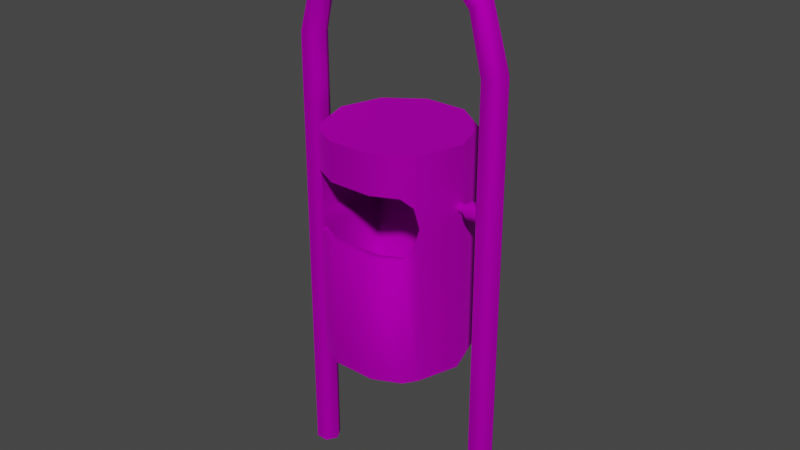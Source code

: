 # Source: Separated_Trash_Can.blend  (saved by Blender 2.81.16; exported with 4.5.12 LTS)
import bpy
from mathutils import Matrix  # noqa: F401  (used for matrix-valued properties, if any)

bpy.ops.wm.read_factory_settings(use_empty=True)
scene = bpy.context.scene
scene.name = 'Scene'

# ---- collections
col_collection = bpy.data.collections.new('Collection'); scene.collection.children.link(col_collection)

# ---- images (referenced by path relative to the original .blend; pixels are not part of the script)
import os
ASSET_DIR = os.environ.get("B2B_ASSET_DIR", "")  # directory of the original .blend (textures are referenced by path, not embedded)
HERE = os.path.dirname(os.path.abspath(__file__))  # packed textures are extracted next to this script under _unpacked/

def load_image(name, relpath, width, height, colorspace="sRGB"):
    """Load a texture the original file referenced (path relative to the .blend, or extracted next to this script)."""
    p = next((c for c in (os.path.join(HERE, relpath), os.path.join(ASSET_DIR, relpath)) if relpath and os.path.exists(c)), "")
    if p:
        img = bpy.data.images.load(p, check_existing=True)
        img.name = name
    else:  # same state as the original file: an image datablock whose file is absent (Cycles renders it pink)
        img = bpy.data.images.new(name, width, height)
        img.source = "FILE"
        img.filepath = "//" + (relpath or name)
    img.colorspace_settings.name = colorspace
    return img
img_map__3 = load_image('Map #3', 'trash_can.jpg', 1024, 1024, 'sRGB')
img_map__3_002 = load_image('Map #3.002', 'trash_can.jpg', 1024, 1024, 'sRGB')

# ---- materials (node trees are filled in below, after node groups)
mat_trash_can = bpy.data.materials.new('trash_can')
mat_trash_can.use_transparent_shadow = False
mat_trash_can.diffuse_color = (0.588, 0.588, 0.588, 1.0)
mat_trash_can.roughness = 0.8586
mat_trash_can.specular_intensity = 0.0
mat_trash_can.metallic = 1.0
mat_trash_can_002 = bpy.data.materials.new('trash_can.002')
mat_trash_can_002.use_transparent_shadow = False
mat_trash_can_002.diffuse_color = (0.588, 0.588, 0.588, 1.0)
mat_trash_can_002.roughness = 0.8586
mat_trash_can_002.specular_intensity = 0.0
mat_trash_can_002.metallic = 1.0

# ---- material node trees
mat_trash_can.use_nodes = True; mat_trash_can.node_tree.nodes.clear()
_N = mat_trash_can.node_tree.nodes; _L = mat_trash_can.node_tree.links
n0 = _N.new('ShaderNodeOutputMaterial'); n0.name = 'Material Output'; n0.location = (300, 300)
n1 = _N.new('ShaderNodeBsdfPrincipled'); n1.name = 'Principled BSDF'; n1.location = (10, 300)
n1.distribution = 'GGX'
n1.subsurface_method = 'BURLEY'
n1.inputs[1].default_value = 1.0
n1.inputs[2].default_value = 0.8586
n1.inputs[3].default_value = 1.45
n1.inputs[13].default_value = 0.0
n1.inputs[27].default_value = (0.0, 0.0, 0.0, 1.0)
n1.inputs[28].default_value = 1.0
n2 = _N.new('ShaderNodeNormalMap'); n2.name = 'Normal Map'; n2.location = (-300, -300)
n2.label = 'Normal/Map'
n3 = _N.new('ShaderNodeTexImage'); n3.name = 'Image Texture'; n3.location = (-300, 600)
n3.image = img_map__3
_L.new(n1.outputs[0], n0.inputs[0])
_L.new(n2.outputs[0], n1.inputs[5])
_L.new(n3.outputs[0], n1.inputs[0])
n0.is_active_output = True
mat_trash_can_002.use_nodes = True; mat_trash_can_002.node_tree.nodes.clear()
_N = mat_trash_can_002.node_tree.nodes; _L = mat_trash_can_002.node_tree.links
n0 = _N.new('ShaderNodeOutputMaterial'); n0.name = 'Material Output'; n0.location = (300, 300)
n1 = _N.new('ShaderNodeBsdfPrincipled'); n1.name = 'Principled BSDF'; n1.location = (10, 300)
n1.distribution = 'GGX'
n1.subsurface_method = 'BURLEY'
n1.inputs[1].default_value = 1.0
n1.inputs[2].default_value = 0.8586
n1.inputs[3].default_value = 1.45
n1.inputs[13].default_value = 0.0
n1.inputs[27].default_value = (0.0, 0.0, 0.0, 1.0)
n1.inputs[28].default_value = 1.0
n2 = _N.new('ShaderNodeNormalMap'); n2.name = 'Normal Map'; n2.location = (-300, -300)
n2.label = 'Normal/Map'
n3 = _N.new('ShaderNodeTexImage'); n3.name = 'Image Texture'; n3.location = (-300, 600)
n3.image = img_map__3_002
_L.new(n1.outputs[0], n0.inputs[0])
_L.new(n2.outputs[0], n1.inputs[5])
_L.new(n3.outputs[0], n1.inputs[0])
n0.is_active_output = True

# ---- world
world_world = bpy.data.worlds.new('World'); scene.world = world_world
world_world.use_nodes = True; world_world.node_tree.nodes.clear()
_N = world_world.node_tree.nodes; _L = world_world.node_tree.links
n0 = _N.new('ShaderNodeOutputWorld'); n0.name = 'World Output'; n0.location = (300, 300)
n1 = _N.new('ShaderNodeBackground'); n1.name = 'Background'; n1.location = (10, 300)
n1.inputs[0].default_value = (0.05088, 0.05088, 0.05088, 1.0)
_L.new(n1.outputs[0], n0.inputs[0])
n0.is_active_output = True
world_world.color = (0.05088, 0.05088, 0.05088)
world_world.use_sun_shadow = False
world_world.sun_shadow_jitter_overblur = 0.0

# ---- meshes
me_mesh = bpy.data.meshes.new('Mesh')
me_mesh.from_pydata([(-0.8369, 0.0, 0.0), (-0.4185, 0.7248, -6.336e-08), (0.4185, 0.7248, -6.336e-08), (0.8369, -7.316e-08, 6.396e-15), (0.4185, -0.7248, 6.336e-08), (-0.4185, -0.7248, 6.336e-08), (-0.8369, 1.727e-06, 29.67), (-0.4185, 0.7248, 29.67), (0.4185, 0.7248, 29.67), (0.8369, 1.654e-06, 29.67), (0.4185, -0.7248, 29.67), (-0.4185, -0.7248, 29.67), (-1.654, 2.09e-06, 32.95), (-3.91, 2.413e-06, 35.25), (-1.317, 0.6978, 33.21), (-3.621, 0.685, 35.64), (-0.7436, 0.6978, 33.53), (-3.264, 0.685, 36.23), (-0.3093, 2.055e-06, 33.75), (-2.942, 2.407e-06, 36.7), (-0.7436, -0.6978, 33.53), (-3.264, -0.685, 36.23), (-1.317, -0.6978, 33.21), (-3.621, -0.685, 35.64), (-12.28, 0.0, 0.0), (-12.7, 0.7248, -6.336e-08), (-13.53, 0.7248, -6.336e-08), (-13.95, -7.316e-08, 6.396e-15), (-13.53, -0.7248, 6.336e-08), (-12.7, -0.7248, 6.336e-08), (-12.28, 1.727e-06, 29.67), (-12.7, 0.7248, 29.67), (-13.53, 0.7248, 29.67), (-13.95, 1.654e-06, 29.67), (-13.53, -0.7248, 29.67), (-12.7, -0.7248, 29.67), (-6.557, 2.666e-06, 37.61), (-11.55, 2.09e-06, 32.95), (-9.298, 2.413e-06, 35.25), (-11.89, 0.6978, 33.21), (-9.587, 0.685, 35.64), (-12.46, 0.6978, 33.53), (-12.9, 2.055e-06, 33.75), (-12.46, -0.6978, 33.53), (-11.89, -0.6978, 33.21), (-9.587, -0.685, 35.64), (-12.86, -0.5348, 21.43), (-12.86, -0.2686, 20.97), (-12.86, 0.264, 20.97), (-12.86, 0.5303, 21.43), (-12.86, 0.264, 21.89), (-12.86, -0.2686, 21.89), (-0.2227, -0.2686, 20.97), (-0.2227, -0.5348, 21.43), (-0.2227, 0.264, 20.97), (-0.2227, 0.5303, 21.43), (-0.2227, 0.264, 21.89), (-0.2227, -0.2686, 21.89), (-0.9586, -0.0007972, 21.08), (-0.9586, -0.3507, 21.41), (-0.9586, 0.3388, 21.45), (-0.9586, -0.01109, 21.77), (-11.98, -0.0007966, 21.08), (-11.98, -0.3507, 21.41), (-11.98, 0.3388, 21.45), (-11.98, -0.01109, 21.77), (-6.557, 2.662e-06, 35.84), (-6.557, 0.7248, 36.43), (-6.557, 0.7248, 37.12), (-6.557, -0.7248, 37.12), (-6.557, -0.7248, 36.43), (-9.944, 0.685, 36.23), (-10.27, 2.407e-06, 36.7), (-9.944, -0.685, 36.23), (-11.84, -0.3507, 21.41), (-11.84, -0.3049, 21.36), (-11.84, -0.0007966, 21.08), (-11.84, 0.3388, 21.45), (-11.84, 0.2931, 21.49), (-11.84, -0.01109, 21.77), (-11.84, 0.04364, 21.13), (-11.84, -0.05553, 21.73), (-11.84, -0.5348, 21.43), (-11.84, -0.4862, 21.51), (-11.84, -0.2686, 21.89), (-11.84, -0.1713, 21.89), (-11.84, -0.2686, 20.97), (-11.84, 0.1668, 20.97), (-11.84, 0.264, 21.89), (-11.84, 0.264, 20.97), (-11.84, 0.3126, 21.81), (-11.84, -0.3172, 21.05), (-11.84, 0.4817, 21.34), (-11.84, 0.5303, 21.43), (-1.213, -0.5348, 21.43), (-1.213, -0.3224, 21.8), (-1.213, 0.5303, 21.43), (-1.213, 0.3179, 21.06), (-1.213, -0.2686, 20.97), (-1.213, -0.481, 21.34), (-1.213, 0.264, 20.97), (-1.213, -0.1609, 20.97), (-1.213, -0.2686, 21.89), (-1.213, 0.4765, 21.52), (-1.213, 0.264, 21.89), (-1.213, 0.1563, 21.89), (-1.213, -0.0007971, 21.08), (-1.213, 0.2752, 21.38), (-1.213, -0.06634, 21.14), (-1.213, 0.3388, 21.45), (-1.213, 0.05445, 21.71), (-1.213, -0.3507, 21.41), (-1.213, -0.01109, 21.77), (-1.213, -0.2871, 21.48)], [], [(7, 1, 0), (0, 6, 7), (8, 2, 1), (1, 7, 8), (9, 3, 2), (2, 8, 9), (10, 4, 3), (3, 9, 10), (11, 5, 4), (4, 10, 11), (6, 0, 5), (5, 11, 6), (13, 15, 14), (14, 12, 13), (15, 17, 16), (16, 14, 15), (17, 19, 18), (18, 16, 17), (18, 19, 21), (21, 20, 18), (20, 21, 23), (23, 22, 20), (22, 23, 13), (13, 12, 22), (66, 67, 15), (15, 13, 66), (14, 7, 6), (6, 12, 14), (67, 68, 17), (17, 15, 67), (16, 8, 7), (7, 14, 16), (68, 36, 19), (19, 17, 68), (18, 9, 8), (8, 16, 18), (19, 36, 69), (69, 21, 19), (10, 9, 18), (18, 20, 10), (21, 69, 70), (70, 23, 21), (11, 10, 20), (20, 22, 11), (23, 70, 66), (66, 13, 23), (6, 11, 22), (22, 12, 6), (31, 30, 24), (24, 25, 31), (32, 31, 25), (25, 26, 32), (33, 32, 26), (26, 27, 33), (34, 33, 27), (27, 28, 34), (35, 34, 28), (28, 29, 35), (30, 35, 29), (29, 24, 30), (38, 37, 39), (39, 40, 38), (40, 39, 41), (41, 71, 40), (71, 41, 42), (42, 72, 71), (42, 43, 73), (73, 72, 42), (43, 44, 45), (45, 73, 43), (44, 37, 38), (38, 45, 44), (40, 67, 66), (66, 38, 40), (39, 37, 30), (30, 31, 39), (67, 40, 71), (71, 68, 67), (41, 39, 31), (31, 32, 41), (68, 71, 72), (72, 36, 68), (42, 41, 32), (32, 33, 42), (72, 73, 69), (69, 36, 72), (34, 43, 42), (42, 33, 34), (70, 69, 73), (73, 45, 70), (35, 44, 43), (43, 34, 35), (45, 38, 66), (66, 70, 45), (30, 37, 44), (44, 35, 30), (46, 47, 86, 91), (47, 48, 89, 87), (48, 49, 93, 92), (49, 50, 88, 90), (50, 51, 84, 85), (51, 46, 82, 83), (52, 53, 94, 99), (54, 52, 98, 101), (55, 54, 100, 97), (56, 55, 96, 103), (57, 56, 104, 105), (53, 57, 102, 95), (63, 62, 76, 75), (58, 59, 111, 108), (65, 63, 74, 81), (59, 61, 112, 113), (64, 65, 79, 78), (61, 60, 109, 110), (62, 64, 77, 80), (60, 58, 106, 107), (105, 102, 57), (91, 82, 46), (113, 111, 59), (75, 74, 63), (108, 106, 58), (103, 104, 56), (85, 88, 50), (80, 76, 62), (110, 112, 61), (90, 93, 49), (99, 98, 52), (101, 100, 54), (107, 109, 60), (78, 77, 64), (87, 86, 47), (97, 96, 55), (95, 94, 53), (83, 84, 51), (92, 89, 48), (81, 79, 65)])
me_mesh.polygons.foreach_set('use_smooth', [True] * 136)
_uv = me_mesh.uv_layers.new(name='UVMap')
_uv.uv.foreach_set('vector', [0.153, 0.3948, 0.4967, 0.3948, 0.4967, 0.3887, 0.4967, 0.3887, 0.153, 0.3887, 0.153, 0.3948, 0.153, 0.407, 0.4967, 0.407, 0.4967, 0.3948, 0.4967, 0.3948, 0.153, 0.3948, 0.153, 0.407, 0.153, 0.4131, 0.4967, 0.4131, 0.4967, 0.407, 0.4967, 0.407, 0.153, 0.407, 0.153, 0.4131, 0.153, 0.407, 0.4967, 0.407, 0.4967, 0.4131, 0.4967, 0.4131, 0.153, 0.4131, 0.153, 0.407, 0.153, 0.3948, 0.4967, 0.3948, 0.4967, 0.407, 0.4967, 0.407, 0.153, 0.407, 0.153, 0.3948, 0.153, 0.3887, 0.4967, 0.3887, 0.4967, 0.3948, 0.4967, 0.3948, 0.153, 0.3948, 0.153, 0.3887, 0.06593, 0.3609, 0.06148, 0.3663, 0.103, 0.3909, 0.103, 0.3909, 0.1055, 0.3853, 0.06593, 0.3609, 0.06148, 0.3663, 0.05449, 0.3734, 0.1004, 0.4002, 0.1004, 0.4002, 0.103, 0.3909, 0.06148, 0.3663, 0.05449, 0.3734, 0.04907, 0.3795, 0.09887, 0.4071, 0.09887, 0.4071, 0.1004, 0.4002, 0.05449, 0.3734, 0.09887, 0.4071, 0.04907, 0.3795, 0.05449, 0.3734, 0.05449, 0.3734, 0.1004, 0.4002, 0.09887, 0.4071, 0.1004, 0.4002, 0.05449, 0.3734, 0.06148, 0.3663, 0.06148, 0.3663, 0.103, 0.3909, 0.1004, 0.4002, 0.103, 0.3909, 0.06148, 0.3663, 0.06593, 0.3609, 0.06593, 0.3609, 0.1055, 0.3853, 0.103, 0.3909, 0.04804, 0.3371, 0.0398, 0.339, 0.06148, 0.3663, 0.06148, 0.3663, 0.06593, 0.3609, 0.04804, 0.3371, 0.103, 0.3909, 0.153, 0.3948, 0.153, 0.3887, 0.153, 0.3887, 0.1055, 0.3853, 0.103, 0.3909, 0.0398, 0.339, 0.03025, 0.3413, 0.05449, 0.3734, 0.05449, 0.3734, 0.06148, 0.3663, 0.0398, 0.339, 0.1004, 0.4002, 0.153, 0.407, 0.153, 0.3948, 0.153, 0.3948, 0.103, 0.3909, 0.1004, 0.4002, 0.03025, 0.3413, 0.02351, 0.343, 0.04907, 0.3795, 0.04907, 0.3795, 0.05449, 0.3734, 0.03025, 0.3413, 0.09887, 0.4071, 0.153, 0.4131, 0.153, 0.407, 0.153, 0.407, 0.1004, 0.4002, 0.09887, 0.4071, 0.04907, 0.3795, 0.02351, 0.343, 0.03025, 0.3413, 0.03025, 0.3413, 0.05449, 0.3734, 0.04907, 0.3795, 0.153, 0.407, 0.153, 0.4131, 0.09887, 0.4071, 0.09887, 0.4071, 0.1004, 0.4002, 0.153, 0.407, 0.05449, 0.3734, 0.03025, 0.3413, 0.0398, 0.339, 0.0398, 0.339, 0.06148, 0.3663, 0.05449, 0.3734, 0.153, 0.3948, 0.153, 0.407, 0.1004, 0.4002, 0.1004, 0.4002, 0.103, 0.3909, 0.153, 0.3948, 0.06148, 0.3663, 0.0398, 0.339, 0.04804, 0.3371, 0.04804, 0.3371, 0.06593, 0.3609, 0.06148, 0.3663, 0.153, 0.3887, 0.153, 0.3948, 0.103, 0.3909, 0.103, 0.3909, 0.1055, 0.3853, 0.153, 0.3887, 0.153, 0.3947, 0.153, 0.3886, 0.4967, 0.3886, 0.4967, 0.3886, 0.4967, 0.3947, 0.153, 0.3947, 0.153, 0.4069, 0.153, 0.3947, 0.4967, 0.3947, 0.4967, 0.3947, 0.4967, 0.4069, 0.153, 0.4069, 0.153, 0.413, 0.153, 0.4069, 0.4967, 0.4069, 0.4967, 0.4069, 0.4967, 0.413, 0.153, 0.413, 0.153, 0.4069, 0.153, 0.413, 0.4967, 0.413, 0.4967, 0.413, 0.4967, 0.4069, 0.153, 0.4069, 0.153, 0.3947, 0.153, 0.4069, 0.4967, 0.4069, 0.4967, 0.4069, 0.4967, 0.3947, 0.153, 0.3947, 0.153, 0.3886, 0.153, 0.3947, 0.4967, 0.3947, 0.4967, 0.3947, 0.4967, 0.3886, 0.153, 0.3886, 0.06624, 0.3622, 0.1058, 0.3866, 0.1033, 0.3922, 0.1033, 0.3922, 0.06178, 0.3676, 0.06624, 0.3622, 0.06178, 0.3676, 0.1033, 0.3922, 0.1007, 0.4014, 0.1007, 0.4014, 0.05479, 0.3746, 0.06178, 0.3676, 0.05479, 0.3746, 0.1007, 0.4014, 0.09918, 0.4083, 0.09918, 0.4083, 0.04938, 0.3807, 0.05479, 0.3746, 0.09918, 0.4083, 0.1007, 0.4014, 0.05479, 0.3746, 0.05479, 0.3746, 0.04938, 0.3807, 0.09918, 0.4083, 0.1007, 0.4014, 0.1033, 0.3922, 0.06178, 0.3676, 0.06178, 0.3676, 0.05479, 0.3746, 0.1007, 0.4014, 0.1033, 0.3922, 0.1058, 0.3866, 0.06624, 0.3622, 0.06624, 0.3622, 0.06178, 0.3676, 0.1033, 0.3922, 0.06178, 0.3676, 0.03979, 0.339, 0.04803, 0.337, 0.04803, 0.337, 0.06624, 0.3622, 0.06178, 0.3676, 0.1033, 0.3922, 0.1058, 0.3866, 0.153, 0.3886, 0.153, 0.3886, 0.153, 0.3947, 0.1033, 0.3922, 0.03979, 0.339, 0.06178, 0.3676, 0.05479, 0.3746, 0.05479, 0.3746, 0.03024, 0.3413, 0.03979, 0.339, 0.1007, 0.4014, 0.1033, 0.3922, 0.153, 0.3947, 0.153, 0.3947, 0.153, 0.4069, 0.1007, 0.4014, 0.03024, 0.3413, 0.05479, 0.3746, 0.04938, 0.3807, 0.04938, 0.3807, 0.02349, 0.3429, 0.03024, 0.3413, 0.09918, 0.4083, 0.1007, 0.4014, 0.153, 0.4069, 0.153, 0.4069, 0.153, 0.413, 0.09918, 0.4083, 0.04938, 0.3807, 0.05479, 0.3746, 0.03024, 0.3413, 0.03024, 0.3413, 0.02349, 0.3429, 0.04938, 0.3807, 0.153, 0.4069, 0.1007, 0.4014, 0.09918, 0.4083, 0.09918, 0.4083, 0.153, 0.413, 0.153, 0.4069, 0.03979, 0.339, 0.03024, 0.3413, 0.05479, 0.3746, 0.05479, 0.3746, 0.06178, 0.3676, 0.03979, 0.339, 0.153, 0.3947, 0.1033, 0.3922, 0.1007, 0.4014, 0.1007, 0.4014, 0.153, 0.4069, 0.153, 0.3947, 0.06178, 0.3676, 0.06624, 0.3622, 0.04803, 0.337, 0.04803, 0.337, 0.03979, 0.339, 0.06178, 0.3676, 0.153, 0.3886, 0.1058, 0.3866, 0.1033, 0.3922, 0.1033, 0.3922, 0.153, 0.3947, 0.153, 0.3886, 0.03395, 0.4076, 0.03395, 0.3925, 0.07098, 0.3925, 0.07098, 0.3952, 0.03395, 0.3925, 0.03395, 0.3623, 0.07098, 0.3623, 0.07098, 0.3678, 0.03395, 0.3623, 0.03395, 0.3472, 0.07098, 0.3472, 0.07098, 0.3499, 0.03395, 0.3472, 0.03395, 0.3623, 0.07098, 0.3623, 0.07098, 0.3595, 0.03395, 0.3623, 0.03395, 0.3925, 0.07098, 0.3925, 0.07098, 0.387, 0.03395, 0.3925, 0.03395, 0.4076, 0.07098, 0.4076, 0.07098, 0.4048, 0.4951, 0.3925, 0.4951, 0.4076, 0.4589, 0.4076, 0.4589, 0.4045, 0.4951, 0.3623, 0.4951, 0.3925, 0.4589, 0.3925, 0.4589, 0.3864, 0.4951, 0.3472, 0.4951, 0.3623, 0.4589, 0.3623, 0.4589, 0.3592, 0.4951, 0.3623, 0.4951, 0.3472, 0.4589, 0.3472, 0.4589, 0.3502, 0.4951, 0.3925, 0.4951, 0.3623, 0.4589, 0.3623, 0.4589, 0.3684, 0.4951, 0.4076, 0.4951, 0.3925, 0.4589, 0.3925, 0.4589, 0.3955, 0.06583, 0.3971, 0.06583, 0.3773, 0.07098, 0.3773, 0.07098, 0.3945, 0.4682, 0.3773, 0.4682, 0.3971, 0.4589, 0.3971, 0.4589, 0.381, 0.06583, 0.3779, 0.06583, 0.3971, 0.07098, 0.3971, 0.07098, 0.3804, 0.4682, 0.3971, 0.4682, 0.3779, 0.4589, 0.3779, 0.4589, 0.3935, 0.06583, 0.358, 0.06583, 0.3779, 0.07098, 0.3779, 0.07098, 0.3606, 0.4682, 0.3779, 0.4682, 0.358, 0.4589, 0.358, 0.4589, 0.3741, 0.06583, 0.3773, 0.06583, 0.358, 0.07098, 0.358, 0.07098, 0.3748, 0.4682, 0.358, 0.4682, 0.3773, 0.4589, 0.3773, 0.4589, 0.3616, 0.4589, 0.3684, 0.4589, 0.3925, 0.4951, 0.3925, 0.07098, 0.3952, 0.07098, 0.4076, 0.03395, 0.4076, 0.4589, 0.3935, 0.4589, 0.3971, 0.4682, 0.3971, 0.07098, 0.3945, 0.07098, 0.3971, 0.06583, 0.3971, 0.4589, 0.381, 0.4589, 0.3773, 0.4682, 0.3773, 0.4589, 0.3502, 0.4589, 0.3623, 0.4951, 0.3623, 0.07098, 0.387, 0.07098, 0.3623, 0.03395, 0.3623, 0.07098, 0.3748, 0.07098, 0.3773, 0.06583, 0.3773, 0.4589, 0.3741, 0.4589, 0.3779, 0.4682, 0.3779, 0.07098, 0.3595, 0.07098, 0.3472, 0.03395, 0.3472, 0.4589, 0.4045, 0.4589, 0.3925, 0.4951, 0.3925, 0.4589, 0.3864, 0.4589, 0.3623, 0.4951, 0.3623, 0.4589, 0.3616, 0.4589, 0.358, 0.4682, 0.358, 0.07098, 0.3606, 0.07098, 0.358, 0.06583, 0.358, 0.07098, 0.3678, 0.07098, 0.3925, 0.03395, 0.3925, 0.4589, 0.3592, 0.4589, 0.3472, 0.4951, 0.3472, 0.4589, 0.3955, 0.4589, 0.4076, 0.4951, 0.4076, 0.07098, 0.4048, 0.07098, 0.3925, 0.03395, 0.3925, 0.07098, 0.3499, 0.07098, 0.3623, 0.03395, 0.3623, 0.07098, 0.3804, 0.07098, 0.3779, 0.06583, 0.3779])
_uv.active_render = True
_uv = me_mesh.uv_layers.new(name='UVChannel_1')
_uv.uv.foreach_set('vector', [0.0, 0.0, 0.0, 0.0, 0.0, 0.0, 0.0, 0.0, 0.0, 0.0, 0.0, 0.0, 0.0, 0.0, 0.0, 0.0, 0.0, 0.0, 0.0, 0.0, 0.0, 0.0, 0.0, 0.0, 0.0, 0.0, 0.0, 0.0, 0.0, 0.0, 0.0, 0.0, 0.0, 0.0, 0.0, 0.0, 0.0, 0.0, 0.0, 0.0, 0.0, 0.0, 0.0, 0.0, 0.0, 0.0, 0.0, 0.0, 0.0, 0.0, 0.0, 0.0, 0.0, 0.0, 0.0, 0.0, 0.0, 0.0, 0.0, 0.0, 0.0, 0.0, 0.0, 0.0, 0.0, 0.0, 0.0, 0.0, 0.0, 0.0, 0.0, 0.0, 0.0, 0.0, 0.0, 0.0, 0.0, 0.0, 0.0, 0.0, 0.0, 0.0, 0.0, 0.0, 0.0, 0.0, 0.0, 0.0, 0.0, 0.0, 0.0, 0.0, 0.0, 0.0, 0.0, 0.0, 0.0, 0.0, 0.0, 0.0, 0.0, 0.0, 0.0, 0.0, 0.0, 0.0, 0.0, 0.0, 0.0, 0.0, 0.0, 0.0, 0.0, 0.0, 0.0, 0.0, 0.0, 0.0, 0.0, 0.0, 0.0, 0.0, 0.0, 0.0, 0.0, 0.0, 0.0, 0.0, 0.0, 0.0, 0.0, 0.0, 0.0, 0.0, 0.0, 0.0, 0.0, 0.0, 0.0, 0.0, 0.0, 0.0, 0.0, 0.0, 0.0, 0.0, 0.0, 0.0, 0.0, 0.0, 0.0, 0.0, 0.0, 0.0, 0.0, 0.0, 0.0, 0.0, 0.0, 0.0, 0.0, 0.0, 0.0, 0.0, 0.0, 0.0, 0.0, 0.0, 0.0, 0.0, 0.0, 0.0, 0.0, 0.0, 0.0, 0.0, 0.0, 0.0, 0.0, 0.0, 0.0, 0.0, 0.0, 0.0, 0.0, 0.0, 0.0, 0.0, 0.0, 0.0, 0.0, 0.0, 0.0, 0.0, 0.0, 0.0, 0.0, 0.0, 0.0, 0.0, 0.0, 0.0, 0.0, 0.0, 0.0, 0.0, 0.0, 0.0, 0.0, 0.0, 0.0, 0.0, 0.0, 0.0, 0.0, 0.0, 0.0, 0.0, 0.0, 0.0, 0.0, 0.0, 0.0, 0.0, 0.0, 0.0, 0.0, 0.0, 0.0, 0.0, 0.0, 0.0, 0.0, 0.0, 0.0, 0.0, 0.0, 0.0, 0.0, 0.0, 0.0, 0.0, 0.0, 0.0, 0.0, 0.0, 0.0, 0.0, 0.0, 0.0, 0.0, 0.0, 0.0, 0.0, 0.0, 0.0, 0.0, 0.0, 0.0, 0.0, 0.0, 0.0, 0.0, 0.0, 0.0, 0.0, 0.0, 0.0, 0.0, 0.0, 0.0, 0.0, 0.0, 0.0, 0.0, 0.0, 0.0, 0.0, 0.0, 0.0, 0.0, 0.0, 0.0, 0.0, 0.0, 0.0, 0.0, 0.0, 0.0, 0.0, 0.0, 0.0, 0.0, 0.0, 0.0, 0.0, 0.0, 0.0, 0.0, 0.0, 0.0, 0.0, 0.0, 0.0, 0.0, 0.0, 0.0, 0.0, 0.0, 0.0, 0.0, 0.0, 0.0, 0.0, 0.0, 0.0, 0.0, 0.0, 0.0, 0.0, 0.0, 0.0, 0.0, 0.0, 0.0, 0.0, 0.0, 0.0, 0.0, 0.0, 0.0, 0.0, 0.0, 0.0, 0.0, 0.0, 0.0, 0.0, 0.0, 0.0, 0.0, 0.0, 0.0, 0.0, 0.0, 0.0, 0.0, 0.0, 0.0, 0.0, 0.0, 0.0, 0.0, 0.0, 0.0, 0.0, 0.0, 0.0, 0.0, 0.0, 0.0, 0.0, 0.0, 0.0, 0.0, 0.0, 0.0, 0.0, 0.0, 0.0, 0.0, 0.0, 0.0, 0.0, 0.0, 0.0, 0.0, 0.0, 0.0, 0.0, 0.0, 0.0, 0.0, 0.0, 0.0, 0.0, 0.0, 0.0, 0.0, 0.0, 0.0, 0.0, 0.0, 0.0, 0.0, 0.0, 0.0, 0.0, 0.0, 0.0, 0.0, 0.0, 0.0, 0.0, 0.0, 0.0, 0.0, 0.0, 0.0, 0.0, 0.0, 0.0, 0.0, 0.0, 0.0, 0.0, 0.0, 0.0, 0.0, 0.0, 0.0, 0.0, 0.0, 0.0, 0.0, 0.0, 0.0, 0.0, 0.0, 0.0, 0.0, 0.0, 0.0, 0.0, 0.0, 0.0, 0.0, 0.0, 0.0, 0.0, 0.0, 0.0, 0.0, 0.0, 0.0, 0.0, 0.0, 0.0, 0.0, 0.0, 0.0, 0.0, 0.0, 0.0, 0.0, 0.0, 0.0, 0.0, 0.0, 0.0, 0.0, 0.0, 0.0, 0.0, 0.0, 0.0, 0.0, 0.0, 0.0, 0.0, 0.0, 0.0, 0.0, 0.0, 0.0, 0.0, 0.0, 0.0, 0.0, 0.0, 0.0, 0.0, 0.0, 0.0, 0.0, 0.0, 0.0, 0.0, 0.0, 0.0, 0.0, 0.0, 0.0, 0.0, 0.0, 0.0, 0.0, 0.0, 0.0, 0.0, 0.0, 0.0, 0.0, 0.0, 0.0, 0.0, 0.0, 0.0, 0.0, 0.0, 0.0, 0.0, 0.0, 0.0, 0.0, 0.0, 0.0, 0.0, 0.0, 0.0, 0.0, 0.0, 0.0, 0.0, 0.0, 0.0, 0.0, 0.0, 0.0, 0.0, 0.0, 0.0, 0.0, 0.0, 0.0, 0.0, 0.0, 0.0, 0.0, 0.0, 0.0, 0.0, 0.0, 0.0, 0.0, 0.0, 0.0, 0.0, 0.0, 0.0, 0.0, 0.0, 0.0, 0.0, 0.0, 0.0, 0.0, 0.0, 0.0, 0.0, 0.0, 0.0, 0.0, 0.0, 0.0, 0.0, 0.0, 0.0, 0.0, 0.0, 0.0, 0.0, 0.0, 0.0, 0.0, 0.0, 0.0, 0.0, 0.0, 0.0, 0.0, 0.0, 0.0, 0.0, 0.0, 0.0, 0.0, 0.0, 0.0, 0.0, 0.0, 0.0, 0.0, 0.0, 0.0, 0.0, 0.0, 0.0, 0.0, 0.0, 0.0, 0.0, 0.0, 0.0, 0.0, 0.0, 0.0, 0.0, 0.0, 0.0, 0.0, 0.0, 0.0, 0.0, 0.0, 0.0, 0.0, 0.0, 0.0, 0.0, 0.0, 0.0, 0.0, 0.0, 0.0, 0.0, 0.0, 0.0, 0.0, 0.0, 0.0, 0.0, 0.0, 0.0, 0.0, 0.0, 0.0, 0.0, 0.0, 0.0, 0.0, 0.0, 0.0, 0.0, 0.0, 0.0, 0.0, 0.0, 0.0, 0.0, 0.0, 0.0, 0.0, 0.0, 0.0, 0.0, 0.0, 0.0, 0.0, 0.0, 0.0, 0.0, 0.0, 0.0, 0.0, 0.0, 0.0, 0.0, 0.0, 0.0, 0.0, 0.0, 0.0, 0.0, 0.0, 0.0, 0.0, 0.0, 0.0, 0.0, 0.0, 0.0, 0.0, 0.0, 0.0, 0.0, 0.0, 0.0, 0.0, 0.0, 0.0, 0.0, 0.0, 0.0, 0.0, 0.0, 0.0, 0.0, 0.0, 0.0, 0.0, 0.0, 0.0, 0.0, 0.0, 0.0, 0.0, 0.0, 0.0, 0.0, 0.0, 0.0, 0.0, 0.0, 0.0, 0.0, 0.0, 0.0, 0.0, 0.0, 0.0, 0.0, 0.0, 0.0, 0.0, 0.0, 0.0, 0.0, 0.0, 0.0, 0.0, 0.0, 0.0, 0.0, 0.0, 0.0, 0.0, 0.0, 0.0, 0.0, 0.0, 0.0, 0.0, 0.0, 0.0, 0.0, 0.0, 0.0, 0.0, 0.0, 0.0, 0.0, 0.0, 0.0, 0.0, 0.0, 0.0, 0.0, 0.0, 0.0, 0.0, 0.0, 0.0, 0.0, 0.0, 0.0, 0.0, 0.0, 0.0, 0.0, 0.0, 0.0, 0.0, 0.0, 0.0, 0.0, 0.0, 0.0, 0.0, 0.0, 0.0, 0.0, 0.0, 0.0, 0.0, 0.0, 0.0, 0.0, 0.0, 0.0, 0.0, 0.0, 0.0, 0.0, 0.0, 0.0, 0.0, 0.0, 0.0, 0.0, 0.0, 0.0, 0.0, 0.0, 0.0, 0.0, 0.0, 0.0, 0.0, 0.0, 0.0, 0.0, 0.0, 0.0, 0.0, 0.0, 0.0, 0.0, 0.0, 0.0, 0.0, 0.0, 0.0, 0.0, 0.0, 0.0, 0.0, 0.0, 0.0, 0.0, 0.0, 0.0, 0.0, 0.0, 0.0, 0.0, 0.0, 0.0, 0.0, 0.0, 0.0, 0.0, 0.0, 0.0, 0.0, 0.0, 0.0, 0.0, 0.0, 0.0, 0.0, 0.0, 0.0, 0.0, 0.0, 0.0])
me_mesh.materials.append(mat_trash_can)
me_mesh.use_remesh_fix_poles = True
me_mesh.use_remesh_preserve_attributes = False
me_mesh.use_mirror_vertex_groups = False
me_mesh.update()
me_mesh.normals_split_custom_set([tuple(v) for v in zip(*[iter([-0.4668, 0.8828, -0.05279, -0.5, 0.866, -4.989e-08, -1.0, 3.878e-06, -2.246e-13, -1.0, 3.878e-06, -2.246e-13, -0.9919, -1.863e-06, -0.127, -0.4668, 0.8828, -0.05279, 0.5267, 0.8465, 0.07816, 0.5, 0.866, -5.056e-08, -0.5, 0.866, -4.989e-08, -0.5, 0.866, -4.989e-08, -0.4668, 0.8828, -0.05279, 0.5267, 0.8465, 0.07816, 0.9914, 1.496e-06, 0.1309, 1.0, -3.527e-06, -6.803e-10, 0.5, 0.866, -5.056e-08, 0.5, 0.866, -5.056e-08, 0.5267, 0.8465, 0.07816, 0.9914, 1.496e-06, 0.1309, 0.5267, -0.8465, 0.07816, 0.5, -0.866, 4.994e-08, 1.0, -3.527e-06, -6.803e-10, 1.0, -3.527e-06, -6.803e-10, 0.9914, 1.496e-06, 0.1309, 0.5267, -0.8465, 0.07816, -0.4668, -0.8828, -0.05279, -0.5, -0.866, 4.989e-08, 0.5, -0.866, 4.994e-08, 0.5, -0.866, 4.994e-08, 0.5267, -0.8465, 0.07816, -0.4668, -0.8828, -0.05279, -0.9919, -1.863e-06, -0.127, -1.0, 3.878e-06, -2.246e-13, -0.5, -0.866, 4.989e-08, -0.5, -0.866, 4.989e-08, -0.4668, -0.8828, -0.05279, -0.9919, -1.863e-06, -0.127, -0.4806, 2.16e-08, -0.877, -0.1938, 0.9215, -0.3365, -0.3702, 0.9056, -0.2069, -0.3702, 0.9056, -0.2069, -0.8797, -2.72e-07, -0.4756, -0.4806, 2.16e-08, -0.877, -0.1938, 0.9215, -0.3365, 0.2558, 0.8739, 0.4134, 0.4415, 0.8582, 0.262, 0.4415, 0.8582, 0.262, -0.3702, 0.9056, -0.2069, -0.1938, 0.9215, -0.3365, 0.2558, 0.8739, 0.4134, 0.5307, 4.286e-08, 0.8476, 0.8691, 5.13e-08, 0.4947, 0.8691, 5.13e-08, 0.4947, 0.4415, 0.8582, 0.262, 0.2558, 0.8739, 0.4134, 0.8691, 5.13e-08, 0.4947, 0.5307, 4.286e-08, 0.8476, 0.2558, -0.8739, 0.4134, 0.2558, -0.8739, 0.4134, 0.4415, -0.8582, 0.262, 0.8691, 5.13e-08, 0.4947, 0.4415, -0.8582, 0.262, 0.2558, -0.8739, 0.4134, -0.1938, -0.9215, -0.3365, -0.1938, -0.9215, -0.3365, -0.3702, -0.9056, -0.2069, 0.4415, -0.8582, 0.262, -0.3702, -0.9056, -0.2069, -0.1938, -0.9215, -0.3365, -0.4806, 2.16e-08, -0.877, -0.4806, 2.16e-08, -0.877, -0.8797, -2.72e-07, -0.4756, -0.3702, -0.9056, -0.2069, -0.004053, 1.022e-07, -1.0, -0.001105, 0.9308, -0.3656, -0.1938, 0.9215, -0.3365, -0.1938, 0.9215, -0.3365, -0.4806, 2.16e-08, -0.877, -0.004053, 1.022e-07, -1.0, -0.3702, 0.9056, -0.2069, -0.4668, 0.8828, -0.05279, -0.9919, -1.863e-06, -0.127, -0.9919, -1.863e-06, -0.127, -0.8797, -2.72e-07, -0.4756, -0.3702, 0.9056, -0.2069, -0.001105, 0.9308, -0.3656, 0.001807, 0.8542, 0.5199, 0.2558, 0.8739, 0.4134, 0.2558, 0.8739, 0.4134, -0.1938, 0.9215, -0.3365, -0.001105, 0.9308, -0.3656, 0.4415, 0.8582, 0.262, 0.5267, 0.8465, 0.07816, -0.4668, 0.8828, -0.05279, -0.4668, 0.8828, -0.05279, -0.3702, 0.9056, -0.2069, 0.4415, 0.8582, 0.262, 0.001807, 0.8542, 0.5199, 0.002733, 1.532e-07, 1.0, 0.5307, 4.286e-08, 0.8476, 0.5307, 4.286e-08, 0.8476, 0.2558, 0.8739, 0.4134, 0.001807, 0.8542, 0.5199, 0.8691, 5.13e-08, 0.4947, 0.9914, 1.496e-06, 0.1309, 0.5267, 0.8465, 0.07816, 0.5267, 0.8465, 0.07816, 0.4415, 0.8582, 0.262, 0.8691, 5.13e-08, 0.4947, 0.5307, 4.286e-08, 0.8476, 0.002733, 1.532e-07, 1.0, 0.001807, -0.8542, 0.5199, 0.001807, -0.8542, 0.5199, 0.2558, -0.8739, 0.4134, 0.5307, 4.286e-08, 0.8476, 0.5267, -0.8465, 0.07816, 0.9914, 1.496e-06, 0.1309, 0.8691, 5.13e-08, 0.4947, 0.8691, 5.13e-08, 0.4947, 0.4415, -0.8582, 0.262, 0.5267, -0.8465, 0.07816, 0.2558, -0.8739, 0.4134, 0.001807, -0.8542, 0.5199, -0.001105, -0.9308, -0.3656, -0.001105, -0.9308, -0.3656, -0.1938, -0.9215, -0.3365, 0.2558, -0.8739, 0.4134, -0.4668, -0.8828, -0.05279, 0.5267, -0.8465, 0.07816, 0.4415, -0.8582, 0.262, 0.4415, -0.8582, 0.262, -0.3702, -0.9056, -0.2069, -0.4668, -0.8828, -0.05279, -0.1938, -0.9215, -0.3365, -0.001105, -0.9308, -0.3656, -0.004053, 1.022e-07, -1.0, -0.004053, 1.022e-07, -1.0, -0.4806, 2.16e-08, -0.877, -0.1938, -0.9215, -0.3365, -0.9919, -1.863e-06, -0.127, -0.4668, -0.8828, -0.05279, -0.3702, -0.9056, -0.2069, -0.3702, -0.9056, -0.2069, -0.8797, -2.72e-07, -0.4756, -0.9919, -1.863e-06, -0.127, 0.4704, 0.8812, -0.04775, 0.9935, -1.944e-06, -0.1136, 1.0, 3.878e-06, -2.246e-13, 1.0, 3.878e-06, -2.246e-13, 0.5, 0.866, -4.989e-08, 0.4704, 0.8812, -0.04775, -0.5249, 0.8481, 0.07175, 0.4704, 0.8812, -0.04775, 0.5, 0.866, -4.989e-08, 0.5, 0.866, -4.989e-08, -0.5, 0.866, -5.056e-08, -0.5249, 0.8481, 0.07175, -0.9926, 1.501e-06, 0.1212, -0.5249, 0.8481, 0.07175, -0.5, 0.866, -5.056e-08, -0.5, 0.866, -5.056e-08, -1.0, -3.527e-06, -6.803e-10, -0.9926, 1.501e-06, 0.1212, -0.525, -0.8481, 0.07175, -0.9926, 1.501e-06, 0.1212, -1.0, -3.527e-06, -6.803e-10, -1.0, -3.527e-06, -6.803e-10, -0.5, -0.866, 4.994e-08, -0.525, -0.8481, 0.07175, 0.4704, -0.8812, -0.04775, -0.525, -0.8481, 0.07175, -0.5, -0.866, 4.994e-08, -0.5, -0.866, 4.994e-08, 0.5, -0.866, 4.989e-08, 0.4704, -0.8812, -0.04775, 0.9935, -1.944e-06, -0.1136, 0.4704, -0.8812, -0.04775, 0.5, -0.866, 4.989e-08, 0.5, -0.866, 4.989e-08, 1.0, 3.878e-06, -2.246e-13, 0.9935, -1.944e-06, -0.1136, 0.4768, -5.936e-08, -0.879, 0.887, -4.805e-07, -0.4618, 0.3698, 0.9071, -0.2009, 0.3698, 0.9071, -0.2009, 0.1923, 0.9219, -0.3363, 0.4768, -5.936e-08, -0.879, 0.1923, 0.9219, -0.3363, 0.3698, 0.9071, -0.2009, -0.4464, 0.8569, 0.2577, -0.4464, 0.8569, 0.2577, -0.2543, 0.8735, 0.4151, 0.1923, 0.9219, -0.3363, -0.2543, 0.8735, 0.4151, -0.4464, 0.8569, 0.2577, -0.8742, 2.162e-07, 0.4857, -0.8742, 2.162e-07, 0.4857, -0.5281, 8.591e-08, 0.8492, -0.2543, 0.8735, 0.4151, -0.8742, 2.162e-07, 0.4857, -0.4464, -0.8569, 0.2577, -0.2543, -0.8735, 0.4151, -0.2543, -0.8735, 0.4151, -0.5281, 8.591e-08, 0.8492, -0.8742, 2.162e-07, 0.4857, -0.4464, -0.8569, 0.2577, 0.3698, -0.9071, -0.2009, 0.1923, -0.9219, -0.3363, 0.1923, -0.9219, -0.3363, -0.2543, -0.8735, 0.4151, -0.4464, -0.8569, 0.2577, 0.3698, -0.9071, -0.2009, 0.887, -4.805e-07, -0.4618, 0.4768, -5.936e-08, -0.879, 0.4768, -5.936e-08, -0.879, 0.1923, -0.9219, -0.3363, 0.3698, -0.9071, -0.2009, 0.1923, 0.9219, -0.3363, -0.001105, 0.9308, -0.3656, -0.004053, 1.022e-07, -1.0, -0.004053, 1.022e-07, -1.0, 0.4768, -5.936e-08, -0.879, 0.1923, 0.9219, -0.3363, 0.3698, 0.9071, -0.2009, 0.887, -4.805e-07, -0.4618, 0.9935, -1.944e-06, -0.1136, 0.9935, -1.944e-06, -0.1136, 0.4704, 0.8812, -0.04775, 0.3698, 0.9071, -0.2009, -0.001105, 0.9308, -0.3656, 0.1923, 0.9219, -0.3363, -0.2543, 0.8735, 0.4151, -0.2543, 0.8735, 0.4151, 0.001807, 0.8542, 0.5199, -0.001105, 0.9308, -0.3656, -0.4464, 0.8569, 0.2577, 0.3698, 0.9071, -0.2009, 0.4704, 0.8812, -0.04775, 0.4704, 0.8812, -0.04775, -0.5249, 0.8481, 0.07175, -0.4464, 0.8569, 0.2577, 0.001807, 0.8542, 0.5199, -0.2543, 0.8735, 0.4151, -0.5281, 8.591e-08, 0.8492, -0.5281, 8.591e-08, 0.8492, 0.002733, 1.532e-07, 1.0, 0.001807, 0.8542, 0.5199, -0.8742, 2.162e-07, 0.4857, -0.4464, 0.8569, 0.2577, -0.5249, 0.8481, 0.07175, -0.5249, 0.8481, 0.07175, -0.9926, 1.501e-06, 0.1212, -0.8742, 2.162e-07, 0.4857, -0.5281, 8.591e-08, 0.8492, -0.2543, -0.8735, 0.4151, 0.001807, -0.8542, 0.5199, 0.001807, -0.8542, 0.5199, 0.002733, 1.532e-07, 1.0, -0.5281, 8.591e-08, 0.8492, -0.525, -0.8481, 0.07175, -0.4464, -0.8569, 0.2577, -0.8742, 2.162e-07, 0.4857, -0.8742, 2.162e-07, 0.4857, -0.9926, 1.501e-06, 0.1212, -0.525, -0.8481, 0.07175, -0.001105, -0.9308, -0.3656, 0.001807, -0.8542, 0.5199, -0.2543, -0.8735, 0.4151, -0.2543, -0.8735, 0.4151, 0.1923, -0.9219, -0.3363, -0.001105, -0.9308, -0.3656, 0.4704, -0.8812, -0.04775, 0.3698, -0.9071, -0.2009, -0.4464, -0.8569, 0.2577, -0.4464, -0.8569, 0.2577, -0.525, -0.8481, 0.07175, 0.4704, -0.8812, -0.04775, 0.1923, -0.9219, -0.3363, 0.4768, -5.936e-08, -0.879, -0.004053, 1.022e-07, -1.0, -0.004053, 1.022e-07, -1.0, -0.001105, -0.9308, -0.3656, 0.1923, -0.9219, -0.3363, 0.9935, -1.944e-06, -0.1136, 0.887, -4.805e-07, -0.4618, 0.3698, -0.9071, -0.2009, 0.3698, -0.9071, -0.2009, 0.4704, -0.8812, -0.04775, 0.9935, -1.944e-06, -0.1136, -6.586e-07, -1.0, 1.391e-05, -6.045e-07, -0.5, -0.866, 1.374e-06, -0.5, -0.866, -2.405e-07, -0.866, -0.5, -6.045e-07, -0.5, -0.866, -5.598e-07, 0.5, -0.866, -1.55e-06, 0.5, -0.866, 2.209e-07, 0.0, -1.0, -5.598e-07, 0.5, -0.866, 1.276e-06, 1.0, -1.166e-05, 1.848e-06, 1.0, 3.593e-06, 2.617e-07, 0.866, -0.5, 1.276e-06, 1.0, -1.166e-05, 1.323e-06, 0.5, 0.866, 1.708e-07, 0.5, 0.866, 1.242e-06, 0.866, 0.5, 1.323e-06, 0.5, 0.866, 9.058e-07, -0.5, 0.866, 1.032e-06, -0.5, 0.866, 1.241e-06, 0.0, 1.0, 9.058e-07, -0.5, 0.866, -6.586e-07, -1.0, 1.391e-05, -7.452e-08, -1.0, 1.293e-06, -6.365e-07, -0.866, 0.5, 3.951e-07, -0.5, -0.866, -2.611e-07, -1.0, -1.244e-05, -3.876e-07, -1.0, -2.191e-07, -8.496e-07, -0.866, -0.5, 3.966e-07, 0.5, -0.866, 3.951e-07, -0.5, -0.866, 2.825e-07, -0.5, -0.866, 1.411e-06, -1.665e-06, -1.0, -3.101e-07, 1.0, 1.472e-05, 3.966e-07, 0.5, -0.866, 2.885e-07, 0.5, -0.866, -4.431e-07, 0.866, -0.5, -2.225e-06, 0.5, 0.866, -3.101e-07, 1.0, 1.472e-05, 4.664e-08, 1.0, 8.106e-07, -1.341e-07, 0.866, 0.5, -1.11e-06, -0.5, 0.866, -2.225e-06, 0.5, 0.866, -2.38e-06, 0.5, 0.866, -1.659e-06, 0.0, 1.0, -2.611e-07, -1.0, -1.244e-05, -1.11e-06, -0.5, 0.866, 1.317e-06, -0.5, 0.866, 2.665e-07, -0.866, 0.5, -9.657e-06, -0.9993, -0.03807, -9.921e-06, 0.03807, -0.9993, -7.84e-06, 0.03808, -0.9993, -1.308e-05, -0.6797, -0.7335, -4.799e-06, 0.03812, -0.9993, 5.334e-06, -0.9993, -0.03812, 3.065e-06, -0.9993, -0.0381, -8.593e-07, -0.6797, -0.7335, -1.066e-06, -0.03808, 0.9993, -9.657e-06, -0.9993, -0.03807, -6.728e-06, -0.9993, -0.03809, -1.976e-06, -0.7335, 0.6797, 5.334e-06, -0.9993, -0.03812, 3.329e-06, -0.03812, 0.9993, 4.799e-06, -0.0381, 0.9993, 2.533e-06, -0.7335, 0.6797, 0.0, 0.9993, 0.03807, -1.066e-06, -0.03808, 0.9993, -3.86e-06, -0.03809, 0.9993, 0.0, 0.6797, 0.7335, 3.329e-06, -0.03812, 0.9993, -3.963e-06, 0.9993, 0.03812, 2.564e-06, 0.9993, 0.03809, 1.04e-06, 0.6797, 0.7335, -9.921e-06, 0.03807, -0.9993, 0.0, 0.9993, 0.03807, 0.0, 0.9993, 0.03809, 1.471e-06, 0.7335, -0.6797, -3.963e-06, 0.9993, 0.03812, -4.799e-06, 0.03812, -0.9993, -1.214e-05, 0.0381, -0.9993, -3.66e-06, 0.7335, -0.6797, -1.659e-06, 0.0, 1.0, 1.317e-06, -0.5, 0.866, -1.11e-06, -0.5, 0.866, -2.405e-07, -0.866, -0.5, -7.452e-08, -1.0, 1.293e-06, -6.586e-07, -1.0, 1.391e-05, 2.533e-06, -0.7335, 0.6797, 3.065e-06, -0.9993, -0.0381, 5.334e-06, -0.9993, -0.03812, -1.308e-05, -0.6797, -0.7335, -6.728e-06, -0.9993, -0.03809, -9.657e-06, -0.9993, -0.03807, -8.593e-07, -0.6797, -0.7335, -1.214e-05, 0.0381, -0.9993, -4.799e-06, 0.03812, -0.9993, -1.341e-07, 0.866, 0.5, -2.38e-06, 0.5, 0.866, -2.225e-06, 0.5, 0.866, 1.241e-06, 0.0, 1.0, 1.708e-07, 0.5, 0.866, 1.323e-06, 0.5, 0.866, 1.471e-06, 0.7335, -0.6797, -7.84e-06, 0.03808, -0.9993, -9.921e-06, 0.03807, -0.9993, 1.04e-06, 0.6797, 0.7335, 4.799e-06, -0.0381, 0.9993, 3.329e-06, -0.03812, 0.9993, 1.242e-06, 0.866, 0.5, 1.848e-06, 1.0, 3.593e-06, 1.276e-06, 1.0, -1.166e-05, -8.496e-07, -0.866, -0.5, 2.825e-07, -0.5, -0.866, 3.951e-07, -0.5, -0.866, 1.411e-06, -1.665e-06, -1.0, 2.885e-07, 0.5, -0.866, 3.966e-07, 0.5, -0.866, -3.66e-06, 0.7335, -0.6797, 2.564e-06, 0.9993, 0.03809, -3.963e-06, 0.9993, 0.03812, 0.0, 0.6797, 0.7335, 0.0, 0.9993, 0.03809, 0.0, 0.9993, 0.03807, 2.209e-07, 0.0, -1.0, 1.374e-06, -0.5, -0.866, -6.045e-07, -0.5, -0.866, -4.431e-07, 0.866, -0.5, 4.664e-08, 1.0, 8.106e-07, -3.101e-07, 1.0, 1.472e-05, 2.665e-07, -0.866, 0.5, -3.876e-07, -1.0, -2.191e-07, -2.611e-07, -1.0, -1.244e-05, -6.365e-07, -0.866, 0.5, 1.032e-06, -0.5, 0.866, 9.058e-07, -0.5, 0.866, 2.617e-07, 0.866, -0.5, -1.55e-06, 0.5, -0.866, -5.598e-07, 0.5, -0.866, -1.976e-06, -0.7335, 0.6797, -3.86e-06, -0.03809, 0.9993, -1.066e-06, -0.03808, 0.9993])] * 3)])
me_mesh_002 = bpy.data.meshes.new('Mesh.002')
me_mesh_002.from_pydata([(-11.62, -0.5348, 21.43), (-11.62, -0.2686, 20.97), (-11.62, 0.264, 20.97), (-11.62, 0.5303, 21.43), (-11.62, 0.264, 21.89), (-11.62, -0.2686, 21.89), (-1.464, -0.5348, 21.43), (-1.464, -0.2686, 20.97), (-1.464, 0.264, 20.97), (-1.464, 0.5303, 21.43), (-1.464, 0.264, 21.89), (-1.464, -0.2686, 21.89), (-2.317, -0.3507, 21.41), (-10.91, -0.3507, 21.41), (-10.91, -0.0007967, 21.08), (-2.317, -0.0007971, 21.08), (-2.317, -0.01109, 21.77), (-10.91, -0.01109, 21.77), (-2.317, 0.3388, 21.45), (-10.91, 0.3388, 21.45), (-2.886, 2.736, 10.51), (-11.18, 0.04128, 10.51), (-2.886, -2.654, 10.51), (-5.178, 4.402, 25.3), (-11.18, 0.04128, 25.3), (-8.012, -4.319, 25.3), (-2.886, -2.654, 25.3), (-10.3, -2.654, 18.88), (-8.012, -4.319, 18.88), (-5.178, -4.319, 18.88), (-2.886, -2.654, 18.88), (-2.886, -2.654, 20.77), (-2.886, -2.654, 22.78), (-3.476, -3.503, 18.88), (-3.031, 2.161, 18.88), (-9.658, -3.05, 18.88), (-8.196, -3.76, 18.88), (-4.977, -3.712, 18.88), (-3.434, -2.964, 18.88), (-3.031, 2.161, 11.24), (-9.658, -3.05, 11.24), (-8.196, -3.76, 11.24), (-3.434, -2.964, 11.24), (-10.11, -2.907, 22.1), (-10.1, -2.904, 19.69), (-3.084, -2.945, 19.69), (-3.103, -2.886, 22.07), (-2.886, 2.736, 20.79), (-2.01, 0.04128, 20.79), (-10.3, 2.736, 20.79), (-11.18, 0.04128, 20.79), (-5.178, 4.402, 10.51), (-8.012, 4.402, 10.51), (-10.3, 2.736, 10.51), (-2.01, 0.04128, 10.51), (-10.3, -2.654, 10.51), (-10.3, -2.654, 25.3), (-5.178, -4.319, 25.3), (-8.012, -4.319, 10.51), (-3.525, -3.538, 25.3), (-3.449, -3.483, 10.51), (-10.14, 2.088, 22.78), (-3.092, 2.117, 22.78), (-5.178, -4.319, 22.78), (-9.59, -3.527, 25.3), (-9.755, -3.408, 10.51), (-10.11, 2.07, 11.24), (-10.11, 2.07, 18.88), (-4.977, -3.712, 11.24), (-2.886, 2.736, 25.3), (-8.012, 4.402, 20.79), (-8.012, 4.402, 25.3), (-10.3, 2.736, 25.3), (-2.01, 0.04128, 25.3), (-5.178, -4.319, 10.51), (-10.3, -2.654, 22.78), (-9.642, -3.49, 22.78), (-9.617, -3.508, 18.88), (-3.537, -3.547, 22.78), (-5.178, 4.402, 20.79), (-10.3, -2.654, 20.81), (-8.012, -4.319, 22.78), (-11.84, -0.3507, 21.41), (-11.84, -0.3049, 21.36), (-11.84, -0.0007966, 21.08), (-11.84, 0.3388, 21.45), (-11.84, 0.2931, 21.49), (-11.84, -0.01109, 21.77), (-11.84, 0.04364, 21.13), (-11.84, -0.05553, 21.73), (-11.84, -0.5348, 21.43), (-11.84, -0.4862, 21.51), (-11.84, -0.2686, 21.89), (-11.84, -0.1713, 21.89), (-11.84, -0.2686, 20.97), (-11.84, 0.1668, 20.97), (-11.84, 0.264, 21.89), (-11.84, 0.264, 20.97), (-11.84, 0.3126, 21.81), (-11.84, -0.3172, 21.05), (-11.84, 0.4817, 21.34), (-11.84, 0.5303, 21.43), (-1.213, -0.5348, 21.43), (-1.213, -0.3224, 21.8), (-1.213, 0.5303, 21.43), (-1.213, 0.3179, 21.06), (-1.213, -0.2686, 20.97), (-1.213, -0.481, 21.34), (-1.213, 0.264, 20.97), (-1.213, -0.1609, 20.97), (-1.213, -0.2686, 21.89), (-1.213, 0.4765, 21.52), (-1.213, 0.264, 21.89), (-1.213, 0.1563, 21.89), (-1.213, -0.0007971, 21.08), (-1.213, 0.2752, 21.38), (-1.213, -0.06634, 21.14), (-1.213, 0.3388, 21.45), (-1.213, 0.05445, 21.71), (-1.213, -0.3507, 21.41), (-1.213, -0.01109, 21.77), (-1.213, -0.2871, 21.48)], [], [(1, 0, 90, 99), (2, 1, 94, 95), (3, 2, 97, 100), (4, 3, 101, 98), (5, 4, 96, 93), (0, 5, 92, 91), (3, 4, 5), (5, 0, 1), (3, 5, 1), (3, 1, 2), (6, 7, 106, 107), (7, 8, 108, 109), (8, 9, 104, 105), (9, 10, 112, 111), (10, 11, 110, 113), (11, 6, 102, 103), (8, 7, 6), (6, 11, 10), (8, 6, 10), (8, 10, 9), (14, 13, 82, 83), (12, 15, 114, 116), (13, 17, 87, 89), (16, 12, 119, 121), (17, 19, 85, 86), (18, 16, 120, 118), (19, 14, 84, 88), (15, 18, 117, 115), (48, 54, 20), (20, 47, 48), (47, 20, 51), (51, 79, 47), (79, 51, 52), (52, 70, 79), (53, 49, 70), (70, 52, 53), (49, 53, 21), (21, 50, 49), (21, 55, 27), (21, 27, 80), (21, 80, 50), (67, 34, 62), (62, 61, 67), (30, 45, 33), (30, 22, 54), (31, 30, 54), (31, 54, 48), (53, 52, 51), (51, 20, 54), (53, 51, 54), (54, 60, 74), (74, 58, 65), (74, 65, 55), (54, 74, 55), (53, 54, 55), (53, 55, 21), (22, 60, 54), (71, 72, 24), (24, 56, 64), (24, 64, 25), (25, 57, 59), (25, 59, 26), (24, 25, 26), (71, 24, 26), (26, 73, 69), (71, 26, 69), (71, 69, 23), (76, 64, 56), (56, 75, 76), (58, 28, 77), (77, 65, 58), (57, 25, 81), (81, 63, 57), (29, 28, 58), (58, 74, 29), (57, 63, 78), (78, 59, 57), (33, 60, 22), (22, 30, 33), (76, 75, 43), (80, 27, 44), (31, 32, 46), (81, 76, 61), (76, 43, 61), (80, 67, 61), (41, 66, 40), (68, 66, 41), (66, 68, 39), (42, 39, 68), (45, 34, 38), (38, 33, 45), (31, 46, 62), (78, 63, 62), (61, 62, 63), (63, 81, 61), (64, 76, 81), (81, 25, 64), (65, 77, 27), (27, 55, 65), (32, 26, 59), (59, 78, 32), (60, 33, 29), (29, 74, 60), (28, 36, 35), (35, 77, 28), (29, 37, 36), (36, 28, 29), (33, 38, 37), (37, 29, 33), (66, 39, 34), (34, 67, 66), (67, 40, 66), (40, 67, 35), (41, 40, 35), (35, 36, 41), (68, 41, 36), (36, 37, 68), (42, 68, 37), (37, 38, 42), (39, 42, 38), (38, 34, 39), (80, 44, 67), (31, 62, 34), (30, 31, 45), (75, 80, 43), (27, 77, 44), (32, 78, 46), (43, 80, 61), (44, 77, 35), (35, 67, 44), (46, 78, 62), (45, 31, 34), (48, 47, 69), (69, 73, 48), (47, 79, 23), (23, 69, 47), (71, 23, 79), (79, 70, 71), (72, 71, 70), (70, 49, 72), (24, 72, 49), (49, 50, 24), (48, 73, 32), (32, 31, 48), (24, 75, 56), (80, 75, 24), (24, 50, 80), (32, 73, 26), (121, 120, 16), (95, 97, 2), (98, 96, 4), (83, 84, 14), (100, 101, 3), (109, 106, 7), (115, 114, 15), (89, 82, 13), (118, 117, 18), (88, 85, 19), (111, 104, 9), (116, 119, 12), (86, 87, 17), (103, 110, 11), (113, 112, 10), (105, 108, 8), (99, 94, 1), (93, 92, 5), (107, 102, 6), (91, 90, 0)])
me_mesh_002.polygons.foreach_set('use_smooth', [1, 1, 1, 1, 1, 1, 1, 1, 1, 1, 1, 1, 1, 1, 1, 1, 1, 1, 1, 1, 1, 1, 1, 1, 1, 1, 1, 1, 1, 1, 1, 1, 1, 1, 1, 1, 1, 1, 1, 1, 1, 1, 1, 1, 1, 1, 1, 0, 0, 0, 0, 0, 0, 0, 0, 0, 0, 0, 0, 0, 0, 0, 0, 0, 0, 0, 0, 1, 1, 1, 1, 1, 1, 1, 1, 1, 1, 1, 1, 1, 1, 1, 1, 1, 1, 1, 1, 1, 1, 1, 1, 1, 1, 1, 1, 1, 1, 1, 1, 1, 1, 1, 1, 1, 1, 1, 1, 1, 1, 1, 1, 1, 1, 1, 1, 1, 1, 1, 1, 1, 1, 1, 1, 1, 1, 1, 1, 1, 1, 1, 1, 1, 1, 1, 1, 1, 1, 1, 1, 1, 1, 1, 1, 1, 1, 1, 1, 1, 1, 1, 1, 1, 1, 1, 1, 1, 1, 1, 1, 1, 1, 1, 1, 1, 1, 1, 1, 1])
_k = set([(0, 1), (0, 5), (1, 2), (2, 3), (3, 4), (4, 5), (6, 7), (6, 11), (7, 8), (8, 9), (9, 10), (10, 11), (31, 45), (31, 46), (33, 38), (33, 45), (35, 36), (35, 77), (36, 37), (37, 38), (43, 76), (43, 80), (44, 77), (44, 80), (46, 78), (63, 78), (63, 81), (76, 81)])
me_mesh_002.attributes.new('sharp_edge', 'BOOLEAN', 'EDGE').data.foreach_set('value', [ (min(e.vertices), max(e.vertices)) in _k for e in me_mesh_002.edges])
_uv = me_mesh_002.uv_layers.new(name='UVMap')
_uv.uv.foreach_set('vector', [0.07925, 0.3925, 0.07925, 0.4076, 0.07098, 0.4076, 0.07098, 0.3952, 0.07925, 0.3623, 0.07925, 0.3925, 0.07098, 0.3925, 0.07098, 0.3678, 0.07925, 0.3472, 0.07925, 0.3623, 0.07098, 0.3623, 0.07098, 0.3499, 0.07925, 0.3623, 0.07925, 0.3472, 0.07098, 0.3472, 0.07098, 0.3595, 0.07925, 0.3925, 0.07925, 0.3623, 0.07098, 0.3623, 0.07098, 0.387, 0.07925, 0.4076, 0.07925, 0.3925, 0.07098, 0.3925, 0.07098, 0.4048, 0.07925, 0.3472, 0.07925, 0.3623, 0.07925, 0.3925, 0.07925, 0.3925, 0.07925, 0.4076, 0.07925, 0.3925, 0.07925, 0.3472, 0.07925, 0.3925, 0.07925, 0.3925, 0.07925, 0.3472, 0.07925, 0.3925, 0.07925, 0.3623, 0.4498, 0.4076, 0.4498, 0.3925, 0.4589, 0.3925, 0.4589, 0.4045, 0.4498, 0.3925, 0.4498, 0.3623, 0.4589, 0.3623, 0.4589, 0.3864, 0.4498, 0.3623, 0.4498, 0.3472, 0.4589, 0.3472, 0.4589, 0.3592, 0.4498, 0.3472, 0.4498, 0.3623, 0.4589, 0.3623, 0.4589, 0.3502, 0.4498, 0.3623, 0.4498, 0.3925, 0.4589, 0.3925, 0.4589, 0.3684, 0.4498, 0.3925, 0.4498, 0.4076, 0.4589, 0.4076, 0.4589, 0.3955, 0.4498, 0.3623, 0.4498, 0.3925, 0.4498, 0.4076, 0.4498, 0.4076, 0.4498, 0.3925, 0.4498, 0.3623, 0.4498, 0.3623, 0.4498, 0.4076, 0.4498, 0.3623, 0.4498, 0.3623, 0.4498, 0.3623, 0.4498, 0.3472, 0.1052, 0.3773, 0.1052, 0.3971, 0.07098, 0.3971, 0.07098, 0.3945, 0.4186, 0.3971, 0.4186, 0.3773, 0.4589, 0.3773, 0.4589, 0.381, 0.1052, 0.3971, 0.1052, 0.3779, 0.07098, 0.3779, 0.07098, 0.3804, 0.4186, 0.3779, 0.4186, 0.3971, 0.4589, 0.3971, 0.4589, 0.3935, 0.1052, 0.3779, 0.1052, 0.358, 0.07098, 0.358, 0.07098, 0.3606, 0.4186, 0.358, 0.4186, 0.3779, 0.4589, 0.3779, 0.4589, 0.3741, 0.1052, 0.358, 0.1052, 0.3773, 0.07098, 0.3773, 0.07098, 0.3748, 0.4186, 0.3773, 0.4186, 0.358, 0.4589, 0.358, 0.4589, 0.3616, 0.8435, 0.4074, 0.9834, 0.4074, 0.9834, 0.4291, 0.9834, 0.4291, 0.8435, 0.4291, 0.8435, 0.4074, 0.8435, 0.4291, 0.9834, 0.4291, 0.9834, 0.452, 0.9834, 0.452, 0.8435, 0.4521, 0.8435, 0.4291, 0.8435, 0.4521, 0.9834, 0.452, 0.9834, 0.4756, 0.9834, 0.4756, 0.8435, 0.4757, 0.8435, 0.4521, 0.9834, 0.273, 0.8435, 0.273, 0.8435, 0.2502, 0.8435, 0.2502, 0.9834, 0.2502, 0.9834, 0.273, 0.8435, 0.273, 0.9834, 0.273, 0.9834, 0.2947, 0.9834, 0.2947, 0.8435, 0.2947, 0.8435, 0.273, 0.9834, 0.2947, 0.9834, 0.3164, 0.8695, 0.3164, 0.9834, 0.2947, 0.8695, 0.3164, 0.8432, 0.3164, 0.9834, 0.2947, 0.8432, 0.3164, 0.8435, 0.2947, 0.8695, 0.4371, 0.8695, 0.4259, 0.8164, 0.4258, 0.8164, 0.4258, 0.8164, 0.4371, 0.8695, 0.4371, 0.8695, 0.3857, 0.8585, 0.383, 0.8695, 0.3778, 0.8695, 0.3857, 0.9834, 0.3857, 0.9834, 0.4074, 0.8437, 0.3857, 0.8695, 0.3857, 0.9834, 0.4074, 0.8437, 0.3857, 0.9834, 0.4074, 0.8435, 0.4074, 0.8252, 0.4217, 0.8655, 0.4494, 0.9153, 0.4494, 0.9153, 0.4494, 0.9556, 0.4217, 0.971, 0.3767, 0.8252, 0.4217, 0.9153, 0.4494, 0.971, 0.3767, 0.971, 0.3767, 0.9457, 0.3179, 0.9153, 0.304, 0.9153, 0.304, 0.8655, 0.304, 0.8348, 0.3192, 0.9153, 0.304, 0.8348, 0.3192, 0.8252, 0.3318, 0.971, 0.3767, 0.9153, 0.304, 0.8252, 0.3318, 0.8252, 0.4217, 0.971, 0.3767, 0.8252, 0.3318, 0.8252, 0.4217, 0.8252, 0.3318, 0.8098, 0.3767, 0.9556, 0.3318, 0.9457, 0.3179, 0.971, 0.3767, 0.8655, 0.4494, 0.8252, 0.4217, 0.8098, 0.3767, 0.8098, 0.3767, 0.8252, 0.3318, 0.8377, 0.3172, 0.8098, 0.3767, 0.8377, 0.3172, 0.8655, 0.304, 0.8655, 0.304, 0.9153, 0.304, 0.9444, 0.317, 0.8655, 0.304, 0.9444, 0.317, 0.9556, 0.3318, 0.8098, 0.3767, 0.8655, 0.304, 0.9556, 0.3318, 0.8655, 0.4494, 0.8098, 0.3767, 0.9556, 0.3318, 0.9556, 0.3318, 0.971, 0.3767, 0.9556, 0.4217, 0.8655, 0.4494, 0.9556, 0.3318, 0.9556, 0.4217, 0.8655, 0.4494, 0.9556, 0.4217, 0.9153, 0.4494, 0.8164, 0.3246, 0.782, 0.3251, 0.782, 0.3164, 0.782, 0.3164, 0.8164, 0.3164, 0.8164, 0.3246, 0.9834, 0.3392, 0.8695, 0.3392, 0.8695, 0.3249, 0.8695, 0.3249, 0.9834, 0.3236, 0.9834, 0.3392, 0.782, 0.3629, 0.782, 0.3392, 0.8164, 0.3392, 0.8164, 0.3392, 0.8164, 0.3629, 0.782, 0.3629, 0.8695, 0.3629, 0.8695, 0.3392, 0.9834, 0.3392, 0.9834, 0.3392, 0.9834, 0.3629, 0.8695, 0.3629, 0.782, 0.3629, 0.8164, 0.3629, 0.8164, 0.3773, 0.8164, 0.3773, 0.782, 0.3774, 0.782, 0.3629, 0.8695, 0.3778, 0.9834, 0.3781, 0.9834, 0.3857, 0.9834, 0.3857, 0.8695, 0.3857, 0.8695, 0.3778, 0.8164, 0.3246, 0.8164, 0.3164, 0.8257, 0.3189, 0.8432, 0.3164, 0.8695, 0.3164, 0.8584, 0.3189, 0.8437, 0.3857, 0.8164, 0.3857, 0.826, 0.3833, 0.8164, 0.3392, 0.8164, 0.3246, 0.8164, 0.2767, 0.8164, 0.3246, 0.8257, 0.3189, 0.8164, 0.2767, 0.8432, 0.3164, 0.8695, 0.2767, 0.8164, 0.2767, 0.9736, 0.3361, 0.9736, 0.2767, 0.9736, 0.3222, 0.9505, 0.4652, 0.9736, 0.4371, 0.9505, 0.435, 0.9736, 0.4371, 0.9505, 0.4652, 0.9736, 0.4259, 0.9736, 0.381, 0.9736, 0.4259, 0.9736, 0.3663, 0.8585, 0.383, 0.8695, 0.4259, 0.8695, 0.381, 0.8695, 0.381, 0.8695, 0.3778, 0.8585, 0.383, 0.8437, 0.3857, 0.826, 0.3833, 0.8164, 0.4258, 0.8164, 0.3773, 0.8164, 0.3629, 0.8164, 0.4258, 0.8164, 0.2767, 0.8485, 0.378, 0.8485, 0.315, 0.8485, 0.315, 0.8164, 0.3392, 0.8164, 0.2767, 0.782, 0.3251, 0.8164, 0.3246, 0.8164, 0.3392, 0.8164, 0.3392, 0.782, 0.3392, 0.782, 0.3251, 0.9834, 0.3236, 0.8695, 0.3249, 0.8695, 0.3164, 0.8695, 0.3164, 0.9834, 0.3164, 0.9834, 0.3236, 0.8164, 0.3857, 0.782, 0.3857, 0.782, 0.3774, 0.782, 0.3774, 0.8164, 0.3773, 0.8164, 0.3857, 0.9834, 0.3781, 0.8695, 0.3778, 0.8695, 0.3629, 0.8695, 0.3629, 0.9834, 0.3629, 0.9834, 0.3781, 0.8695, 0.3392, 0.8695, 0.3361, 0.8695, 0.3222, 0.8695, 0.3222, 0.8695, 0.3249, 0.8695, 0.3392, 0.8695, 0.3629, 0.8695, 0.3663, 0.8695, 0.3361, 0.8695, 0.3361, 0.8695, 0.3392, 0.8695, 0.3629, 0.8695, 0.3778, 0.8695, 0.381, 0.8695, 0.3663, 0.8695, 0.3663, 0.8695, 0.3629, 0.8695, 0.3778, 0.9736, 0.4371, 0.9736, 0.4259, 0.8695, 0.4259, 0.8695, 0.4259, 0.8695, 0.4371, 0.9736, 0.4371, 0.8695, 0.2767, 0.9736, 0.3222, 0.9736, 0.2767, 0.9736, 0.3222, 0.8695, 0.2767, 0.8695, 0.3222, 0.9736, 0.3361, 0.9736, 0.3222, 0.8695, 0.3222, 0.8695, 0.3222, 0.8695, 0.3361, 0.9736, 0.3361, 0.9736, 0.3663, 0.9736, 0.3361, 0.8695, 0.3361, 0.8695, 0.3361, 0.8695, 0.3663, 0.9736, 0.3663, 0.9736, 0.381, 0.9736, 0.3663, 0.8695, 0.3663, 0.8695, 0.3663, 0.8695, 0.381, 0.9736, 0.381, 0.9736, 0.4259, 0.9736, 0.381, 0.8695, 0.381, 0.8695, 0.381, 0.8695, 0.4259, 0.9736, 0.4259, 0.8432, 0.3164, 0.8584, 0.3189, 0.8695, 0.2767, 0.8437, 0.3857, 0.8164, 0.4258, 0.8695, 0.4259, 0.8695, 0.3857, 0.8437, 0.3857, 0.8585, 0.383, 0.8164, 0.3164, 0.8432, 0.3164, 0.8257, 0.3189, 0.8695, 0.3164, 0.8695, 0.3249, 0.8584, 0.3189, 0.8164, 0.3857, 0.8164, 0.3773, 0.826, 0.3833, 0.8257, 0.3189, 0.8432, 0.3164, 0.8164, 0.2767, 0.8584, 0.3189, 0.8695, 0.3249, 0.8695, 0.3222, 0.8695, 0.3222, 0.8695, 0.2767, 0.8584, 0.3189, 0.826, 0.3833, 0.8164, 0.3773, 0.8164, 0.4258, 0.8585, 0.383, 0.8437, 0.3857, 0.8695, 0.4259, 0.8435, 0.4074, 0.8435, 0.4291, 0.782, 0.4291, 0.782, 0.4291, 0.782, 0.4074, 0.8435, 0.4074, 0.8435, 0.4291, 0.8435, 0.4521, 0.782, 0.4521, 0.782, 0.4521, 0.782, 0.4291, 0.8435, 0.4291, 0.782, 0.4758, 0.782, 0.4521, 0.8435, 0.4521, 0.8435, 0.4521, 0.8435, 0.4757, 0.782, 0.4758, 0.782, 0.273, 0.782, 0.2502, 0.8435, 0.2502, 0.8435, 0.2502, 0.8435, 0.273, 0.782, 0.273, 0.782, 0.2947, 0.782, 0.273, 0.8435, 0.273, 0.8435, 0.273, 0.8435, 0.2947, 0.782, 0.2947, 0.8435, 0.4074, 0.782, 0.4074, 0.8164, 0.3857, 0.8164, 0.3857, 0.8437, 0.3857, 0.8435, 0.4074, 0.782, 0.2947, 0.8164, 0.3164, 0.782, 0.3164, 0.8432, 0.3164, 0.8164, 0.3164, 0.782, 0.2947, 0.782, 0.2947, 0.8435, 0.2947, 0.8432, 0.3164, 0.8164, 0.3857, 0.782, 0.4074, 0.782, 0.3857, 0.4589, 0.3935, 0.4589, 0.3779, 0.4186, 0.3779, 0.07098, 0.3678, 0.07098, 0.3623, 0.07925, 0.3623, 0.07098, 0.3595, 0.07098, 0.3623, 0.07925, 0.3623, 0.07098, 0.3945, 0.07098, 0.3773, 0.1052, 0.3773, 0.07098, 0.3499, 0.07098, 0.3472, 0.07925, 0.3472, 0.4589, 0.3864, 0.4589, 0.3925, 0.4498, 0.3925, 0.4589, 0.3616, 0.4589, 0.3773, 0.4186, 0.3773, 0.07098, 0.3804, 0.07098, 0.3971, 0.1052, 0.3971, 0.4589, 0.3741, 0.4589, 0.358, 0.4186, 0.358, 0.07098, 0.3748, 0.07098, 0.358, 0.1052, 0.358, 0.4589, 0.3502, 0.4589, 0.3472, 0.4498, 0.3472, 0.4589, 0.381, 0.4589, 0.3971, 0.4186, 0.3971, 0.07098, 0.3606, 0.07098, 0.3779, 0.1052, 0.3779, 0.4589, 0.3955, 0.4589, 0.3925, 0.4498, 0.3925, 0.4589, 0.3684, 0.4589, 0.3623, 0.4498, 0.3623, 0.4589, 0.3592, 0.4589, 0.3623, 0.4498, 0.3623, 0.07098, 0.3952, 0.07098, 0.3925, 0.07925, 0.3925, 0.07098, 0.387, 0.07098, 0.3925, 0.07925, 0.3925, 0.4589, 0.4045, 0.4589, 0.4076, 0.4498, 0.4076, 0.07098, 0.4048, 0.07098, 0.4076, 0.07925, 0.4076])
_uv.active_render = True
_uv = me_mesh_002.uv_layers.new(name='UVChannel_1')
_uv.uv.foreach_set('vector', [0.0, 0.0, 0.0, 0.0, 0.0, 0.0, 0.0, 0.0, 0.0, 0.0, 0.0, 0.0, 0.0, 0.0, 0.0, 0.0, 0.0, 0.0, 0.0, 0.0, 0.0, 0.0, 0.0, 0.0, 0.0, 0.0, 0.0, 0.0, 0.0, 0.0, 0.0, 0.0, 0.0, 0.0, 0.0, 0.0, 0.0, 0.0, 0.0, 0.0, 0.0, 0.0, 0.0, 0.0, 0.0, 0.0, 0.0, 0.0, 0.0, 0.0, 0.0, 0.0, 0.0, 0.0, 0.0, 0.0, 0.0, 0.0, 0.0, 0.0, 0.0, 0.0, 0.0, 0.0, 0.0, 0.0, 0.0, 0.0, 0.0, 0.0, 0.0, 0.0, 0.0, 0.0, 0.0, 0.0, 0.0, 0.0, 0.0, 0.0, 0.0, 0.0, 0.0, 0.0, 0.0, 0.0, 0.0, 0.0, 0.0, 0.0, 0.0, 0.0, 0.0, 0.0, 0.0, 0.0, 0.0, 0.0, 0.0, 0.0, 0.0, 0.0, 0.0, 0.0, 0.0, 0.0, 0.0, 0.0, 0.0, 0.0, 0.0, 0.0, 0.0, 0.0, 0.0, 0.0, 0.0, 0.0, 0.0, 0.0, 0.0, 0.0, 0.0, 0.0, 0.0, 0.0, 0.0, 0.0, 0.0, 0.0, 0.0, 0.0, 0.0, 0.0, 0.0, 0.0, 0.0, 0.0, 0.0, 0.0, 0.0, 0.0, 0.0, 0.0, 0.0, 0.0, 0.0, 0.0, 0.0, 0.0, 0.0, 0.0, 0.0, 0.0, 0.0, 0.0, 0.0, 0.0, 0.0, 0.0, 0.0, 0.0, 0.0, 0.0, 0.0, 0.0, 0.0, 0.0, 0.0, 0.0, 0.0, 0.0, 0.0, 0.0, 0.0, 0.0, 0.0, 0.0, 0.0, 0.0, 0.0, 0.0, 0.0, 0.0, 0.0, 0.0, 0.0, 0.0, 0.0, 0.0, 0.0, 0.0, 0.0, 0.0, 0.0, 0.0, 0.0, 0.0, 0.0, 0.0, 0.0, 0.0, 0.0, 0.0, 0.0, 0.0, 0.0, 0.0, 0.0, 0.0, 0.0, 0.0, 0.0, 0.0, 0.0, 0.0, 0.0, 0.0, 0.0, 0.0, 0.0, 0.0, 0.0, 0.0, 0.0, 0.0, 0.0, 0.0, 0.0, 0.0, 0.0, 0.0, 0.0, 0.0, 0.0, 0.0, 0.0, 0.0, 0.0, 0.0, 0.0, 0.0, 0.0, 0.0, 0.0, 0.0, 0.0, 0.0, 0.0, 0.0, 0.0, 0.0, 0.0, 0.0, 0.0, 0.0, 0.0, 0.0, 0.0, 0.0, 0.0, 0.0, 0.0, 0.0, 0.0, 0.0, 0.0, 0.0, 0.0, 0.0, 0.0, 0.0, 0.0, 0.0, 0.0, 0.0, 0.0, 0.0, 0.0, 0.0, 0.0, 0.0, 0.0, 0.0, 0.0, 0.0, 0.0, 0.0, 0.0, 0.0, 0.0, 0.0, 0.0, 0.0, 0.0, 0.0, 0.0, 0.0, 0.0, 0.0, 0.0, 0.0, 0.0, 0.0, 0.0, 0.0, 0.0, 0.0, 0.0, 0.0, 0.0, 0.0, 0.0, 0.0, 0.0, 0.0, 0.0, 0.0, 0.0, 0.0, 0.0, 0.0, 0.0, 0.0, 0.0, 0.0, 0.0, 0.0, 0.0, 0.0, 0.0, 0.0, 0.0, 0.0, 0.0, 0.0, 0.0, 0.0, 0.0, 0.0, 0.0, 0.0, 0.0, 0.0, 0.0, 0.0, 0.0, 0.0, 0.0, 0.0, 0.0, 0.0, 0.0, 0.0, 0.0, 0.0, 0.0, 0.0, 0.0, 0.0, 0.0, 0.0, 0.0, 0.0, 0.0, 0.0, 0.0, 0.0, 0.0, 0.0, 0.0, 0.0, 0.0, 0.0, 0.0, 0.0, 0.0, 0.0, 0.0, 0.0, 0.0, 0.0, 0.0, 0.0, 0.0, 0.0, 0.0, 0.0, 0.0, 0.0, 0.0, 0.0, 0.0, 0.0, 0.0, 0.0, 0.0, 0.0, 0.0, 0.0, 0.0, 0.0, 0.0, 0.0, 0.0, 0.0, 0.0, 0.0, 0.0, 0.0, 0.0, 0.0, 0.0, 0.0, 0.0, 0.0, 0.0, 0.0, 0.0, 0.0, 0.0, 0.0, 0.0, 0.0, 0.0, 0.0, 0.0, 0.0, 0.0, 0.0, 0.0, 0.0, 0.0, 0.0, 0.0, 0.0, 0.0, 0.0, 0.0, 0.0, 0.0, 0.0, 0.0, 0.0, 0.0, 0.0, 0.0, 0.0, 0.0, 0.0, 0.0, 0.0, 0.0, 0.0, 0.0, 0.0, 0.0, 0.0, 0.0, 0.0, 0.0, 0.0, 0.0, 0.0, 0.0, 0.0, 0.0, 0.0, 0.0, 0.0, 0.0, 0.0, 0.0, 0.0, 0.0, 0.0, 0.0, 0.0, 0.0, 0.0, 0.0, 0.0, 0.0, 0.0, 0.0, 0.0, 0.0, 0.0, 0.0, 0.0, 0.0, 0.0, 0.0, 0.0, 0.0, 0.0, 0.0, 0.0, 0.0, 0.0, 0.0, 0.0, 0.0, 0.0, 0.0, 0.0, 0.0, 0.0, 0.0, 0.0, 0.0, 0.0, 0.0, 0.0, 0.0, 0.0, 0.0, 0.0, 0.0, 0.0, 0.0, 0.0, 0.0, 0.0, 0.0, 0.0, 0.0, 0.0, 0.0, 0.0, 0.0, 0.0, 0.0, 0.0, 0.0, 0.0, 0.0, 0.0, 0.0, 0.0, 0.0, 0.0, 0.0, 0.0, 0.0, 0.0, 0.0, 0.0, 0.0, 0.0, 0.0, 0.0, 0.0, 0.0, 0.0, 0.0, 0.0, 0.0, 0.0, 0.0, 0.0, 0.0, 0.0, 0.0, 0.0, 0.0, 0.0, 0.0, 0.0, 0.0, 0.0, 0.0, 0.0, 0.0, 0.0, 0.0, 0.0, 0.0, 0.0, 0.0, 0.0, 0.0, 0.0, 0.0, 0.0, 0.0, 0.0, 0.0, 0.0, 0.0, 0.0, 0.0, 0.0, 0.0, 0.0, 0.0, 0.0, 0.0, 0.0, 0.0, 0.0, 0.0, 0.0, 0.0, 0.0, 0.0, 0.0, 0.0, 0.0, 0.0, 0.0, 0.0, 0.0, 0.0, 0.0, 0.0, 0.0, 0.0, 0.0, 0.0, 0.0, 0.0, 0.0, 0.0, 0.0, 0.0, 0.0, 0.0, 0.0, 0.0, 0.0, 0.0, 0.0, 0.0, 0.0, 0.0, 0.0, 0.0, 0.0, 0.0, 0.0, 0.0, 0.0, 0.0, 0.0, 0.0, 0.0, 0.0, 0.0, 0.0, 0.0, 0.0, 0.0, 0.0, 0.0, 0.0, 0.0, 0.0, 0.0, 0.0, 0.0, 0.0, 0.0, 0.0, 0.0, 0.0, 0.0, 0.0, 0.0, 0.0, 0.0, 0.0, 0.0, 0.0, 0.0, 0.0, 0.0, 0.0, 0.0, 0.0, 0.0, 0.0, 0.0, 0.0, 0.0, 0.0, 0.0, 0.0, 0.0, 0.0, 0.0, 0.0, 0.0, 0.0, 0.0, 0.0, 0.0, 0.0, 0.0, 0.0, 0.0, 0.0, 0.0, 0.0, 0.0, 0.0, 0.0, 0.0, 0.0, 0.0, 0.0, 0.0, 0.0, 0.0, 0.0, 0.0, 0.0, 0.0, 0.0, 0.0, 0.0, 0.0, 0.0, 0.0, 0.0, 0.0, 0.0, 0.0, 0.0, 0.0, 0.0, 0.0, 0.0, 0.0, 0.0, 0.0, 0.0, 0.0, 0.0, 0.0, 0.0, 0.0, 0.0, 0.0, 0.0, 0.0, 0.0, 0.0, 0.0, 0.0, 0.0, 0.0, 0.0, 0.0, 0.0, 0.0, 0.0, 0.0, 0.0, 0.0, 0.0, 0.0, 0.0, 0.0, 0.0, 0.0, 0.0, 0.0, 0.0, 0.0, 0.0, 0.0, 0.0, 0.0, 0.0, 0.0, 0.0, 0.0, 0.0, 0.0, 0.0, 0.0, 0.0, 0.0, 0.0, 0.0, 0.0, 0.0, 0.0, 0.0, 0.0, 0.0, 0.0, 0.0, 0.0, 0.0, 0.0, 0.0, 0.0, 0.0, 0.0, 0.0, 0.0, 0.0, 0.0, 0.0, 0.0, 0.0, 0.0, 0.0, 0.0, 0.0, 0.0, 0.0, 0.0, 0.0, 0.0, 0.0, 0.0, 0.0, 0.0, 0.0, 0.0, 0.0, 0.0, 0.0, 0.0, 0.0, 0.0, 0.0, 0.0, 0.0, 0.0, 0.0, 0.0, 0.0, 0.0, 0.0, 0.0, 0.0, 0.0, 0.0, 0.0, 0.0, 0.0, 0.0, 0.0, 0.0, 0.0, 0.0, 0.0, 0.0, 0.0, 0.0, 0.0, 0.0, 0.0, 0.0, 0.0, 0.0, 0.0, 0.0, 0.0, 0.0, 0.0, 0.0, 0.0, 0.0, 0.0, 0.0, 0.0, 0.0, 0.0, 0.0, 0.0, 0.0, 0.0, 0.0, 0.0, 0.0, 0.0, 0.0, 0.0, 0.0, 0.0, 0.0, 0.0, 0.0, 0.0, 0.0, 0.0, 0.0, 0.0, 0.0, 0.0, 0.0, 0.0, 0.0, 0.0, 0.0, 0.0, 0.0, 0.0, 0.0, 0.0, 0.0, 0.0, 0.0, 0.0, 0.0, 0.0, 0.0, 0.0, 0.0, 0.0, 0.0, 0.0, 0.0, 0.0, 0.0, 0.0, 0.0, 0.0, 0.0, 0.0, 0.0, 0.0, 0.0, 0.0, 0.0, 0.0, 0.0, 0.0, 0.0, 0.0, 0.0, 0.0, 0.0, 0.0, 0.0, 0.0, 0.0, 0.0, 0.0, 0.0, 0.0, 0.0, 0.0, 0.0, 0.0, 0.0, 0.0, 0.0, 0.0, 0.0, 0.0, 0.0, 0.0, 0.0, 0.0, 0.0, 0.0, 0.0, 0.0, 0.0, 0.0, 0.0, 0.0, 0.0, 0.0, 0.0, 0.0, 0.0, 0.0, 0.0, 0.0, 0.0, 0.0, 0.0, 0.0, 0.0, 0.0, 0.0, 0.0, 0.0, 0.0, 0.0, 0.0, 0.0, 0.0, 0.0, 0.0, 0.0, 0.0, 0.0, 0.0, 0.0, 0.0, 0.0, 0.0, 0.0, 0.0, 0.0, 0.0, 0.0, 0.0, 0.0, 0.0, 0.0, 0.0, 0.0, 0.0, 0.0, 0.0, 0.0, 0.0, 0.0, 0.0, 0.0, 0.0, 0.0, 0.0, 0.0, 0.0, 0.0, 0.0, 0.0, 0.0, 0.0, 0.0, 0.0, 0.0, 0.0, 0.0, 0.0, 0.0, 0.0, 0.0, 0.0, 0.0, 0.0, 0.0, 0.0, 0.0, 0.0, 0.0, 0.0, 0.0])
me_mesh_002.materials.append(mat_trash_can_002)
me_mesh_002.use_remesh_fix_poles = True
me_mesh_002.use_remesh_preserve_attributes = False
me_mesh_002.use_mirror_vertex_groups = False
me_mesh_002.update()
me_mesh_002.normals_split_custom_set([tuple(v) for v in zip(*[iter([-6.492e-06, -0.5, -0.866, -6.477e-07, -1.0, -1.33e-05, -2.51e-06, -1.0, 5.915e-07, -1.764e-06, -0.866, -0.5, -4.946e-06, 0.5, -0.866, -6.492e-06, -0.5, -0.866, -3.51e-06, -0.5, -0.866, -8.511e-06, 0.0, -1.0, -1.359e-06, 1.0, 1.439e-05, -4.946e-06, 0.5, -0.866, -4.735e-06, 0.5, -0.866, 2.866e-06, 0.866, -0.5, -6.121e-06, 0.5, 0.866, -1.359e-06, 1.0, 1.439e-05, 1.95e-06, 1.0, 1.49e-06, -8.39e-07, 0.866, 0.5, -2.065e-06, -0.5, 0.866, -6.121e-06, 0.5, 0.866, -2.07e-06, 0.5, 0.866, -7.586e-06, 0.0, 1.0, -6.477e-07, -1.0, -1.33e-05, -2.065e-06, -0.5, 0.866, -7.849e-07, -0.5, 0.866, 2.734e-06, -0.866, 0.5, 1.0, 0.0, 0.0, 1.0, 0.0, 0.0, 1.0, -9.706e-07, 0.0, 1.0, -9.706e-07, 0.0, 1.0, -3.882e-06, 0.0, 1.0, -9.706e-07, 0.0, 1.0, 0.0, 0.0, 1.0, -9.706e-07, 0.0, 1.0, -9.706e-07, 0.0, 1.0, 0.0, 0.0, 1.0, -9.706e-07, 0.0, 1.0, 0.0, 0.0, 3.756e-07, -1.0, 1.387e-05, 9.964e-07, -0.5, -0.866, 3.862e-06, -0.5, -0.866, 9.353e-07, -0.866, -0.5, 9.964e-07, -0.5, -0.866, 1.382e-06, 0.5, -0.866, -1.231e-06, 0.5, -0.866, 2.481e-06, -1.253e-06, -1.0, 1.382e-06, 0.5, -0.866, 2.667e-06, 1.0, -1.268e-05, 3.747e-06, 1.0, -1.095e-07, 1.705e-06, 0.866, -0.5, 2.667e-06, 1.0, -1.268e-05, 4.093e-06, 0.5, 0.866, 2.687e-06, 0.5, 0.866, 9.353e-07, 0.866, 0.5, 4.093e-06, 0.5, 0.866, 5.276e-06, -0.5, 0.866, 7.27e-06, -0.5, 0.866, 6.719e-06, 0.0, 1.0, 5.276e-06, -0.5, 0.866, 3.756e-07, -1.0, 1.387e-05, 1.456e-06, -1.0, 2.848e-07, 1.727e-06, -0.866, 0.5, -1.0, 4.044e-08, 0.0, -1.0, 0.0, 0.0, -1.0, -8.088e-08, 0.0, -1.0, -8.088e-08, 0.0, -1.0, 0.0, 0.0, -1.0, 4.044e-08, 0.0, -1.0, 4.044e-08, 0.0, -1.0, -8.088e-08, 0.0, -1.0, 4.044e-08, 0.0, -1.0, 4.044e-08, 0.0, -1.0, 4.044e-08, 0.0, -1.0, 4.853e-07, 0.0, 1.002e-06, 0.03811, -0.9993, -7.754e-07, -0.9993, -0.03811, -7.033e-07, -0.9993, -0.03809, 8.086e-07, -0.6797, -0.7335, -7.311e-07, -0.9993, -0.03807, 3.552e-07, 0.03807, -0.9993, 7.357e-07, 0.0381, -0.9993, -2.437e-07, -0.6797, -0.7335, -7.754e-07, -0.9993, -0.03811, -1.815e-07, -0.03811, 0.9993, -1.231e-06, -0.03809, 0.9993, -8.488e-07, -0.7335, 0.6797, -7.443e-08, -0.03807, 0.9993, -7.311e-07, -0.9993, -0.03807, -5.364e-07, -0.9993, -0.03809, -9.697e-07, -0.7335, 0.6797, -1.815e-07, -0.03811, 0.9993, 1.304e-06, 0.9993, 0.03811, 8.69e-07, 0.9993, 0.03809, 4.363e-07, 0.6797, 0.7335, 1.039e-06, 0.9993, 0.03807, -7.443e-08, -0.03807, 0.9993, -4.163e-07, -0.03809, 0.9993, 7.232e-07, 0.6797, 0.7335, 1.304e-06, 0.9993, 0.03811, 1.002e-06, 0.03811, -0.9993, 2.479e-06, 0.03809, -0.9993, 5.925e-07, 0.7335, -0.6797, 3.552e-07, 0.03807, -0.9993, 1.039e-06, 0.9993, 0.03807, 9.831e-07, 0.9993, 0.03809, 9.97e-07, 0.7335, -0.6797, 1.0, -5.755e-06, -8.413e-09, 1.0, 1.02e-05, -1.667e-08, 0.809, 0.5878, -5.807e-08, 0.809, 0.5878, -5.807e-08, 0.809, 0.5878, -5.379e-08, 1.0, -5.755e-06, -8.413e-09, 0.809, 0.5878, -5.379e-08, 0.809, 0.5878, -5.807e-08, 0.309, 0.9511, -1.033e-07, 0.309, 0.9511, -1.033e-07, 0.309, 0.9511, -1.27e-07, 0.809, 0.5878, -5.379e-08, 0.309, 0.9511, -1.27e-07, 0.309, 0.9511, -1.033e-07, -0.309, 0.9511, -9.743e-08, -0.309, 0.9511, -9.743e-08, -0.309, 0.9511, -1.268e-07, 0.309, 0.9511, -1.27e-07, -0.809, 0.5878, -4.306e-08, -0.809, 0.5878, -3e-08, -0.309, 0.9511, -1.268e-07, -0.309, 0.9511, -1.268e-07, -0.309, 0.9511, -9.743e-08, -0.809, 0.5878, -4.306e-08, -0.809, 0.5878, -3e-08, -0.809, 0.5878, -4.306e-08, -1.0, 3.042e-06, 3.905e-10, -1.0, 3.042e-06, 3.905e-10, -1.0, 3.99e-08, 4.893e-09, -0.809, 0.5878, -3e-08, -1.0, 3.042e-06, 3.905e-10, -0.8907, -0.4546, 4.113e-08, -0.8799, -0.4752, 0.001515, -1.0, 3.042e-06, 3.905e-10, -0.8799, -0.4752, 0.001515, -0.9345, -0.3561, 3.82e-08, -1.0, 3.042e-06, 3.905e-10, -0.9345, -0.3561, 3.82e-08, -1.0, 3.99e-08, 4.893e-09, 0.7223, -0.691, 0.03012, -0.7139, -0.7001, 0.016, -0.5632, -0.5803, -0.5883, -0.5632, -0.5803, -0.5883, 0.5726, -0.5795, -0.5799, 0.7223, -0.691, 0.03012, 0.8959, -0.4443, -0.0007476, 0.8245, -0.5659, -0.001258, 0.608, -0.6369, 0.4739, 0.8959, -0.4443, -0.0007476, 0.8979, -0.4402, 0.0006477, 1.0, 1.02e-05, -1.667e-08, 0.9337, -0.3579, 3.022e-09, 0.8959, -0.4443, -0.0007476, 1.0, 1.02e-05, -1.667e-08, 0.9337, -0.3579, 3.022e-09, 1.0, 1.02e-05, -1.667e-08, 1.0, -5.755e-06, -8.413e-09, -8.082e-07, 2.072e-06, -1.0, -8.082e-07, 2.072e-06, -1.0, -8.082e-07, 2.072e-06, -1.0, -1.616e-06, 0.0, -1.0, -1.616e-06, 0.0, -1.0, -1.616e-06, 0.0, -1.0, 5.522e-07, 0.0, -1.0, 5.522e-07, 0.0, -1.0, 5.522e-07, 0.0, -1.0, 1.56e-06, 0.0, -1.0, 1.56e-06, 0.0, -1.0, 1.56e-06, 0.0, -1.0, 0.0, 0.0, -1.0, 0.0, 0.0, -1.0, 0.0, 0.0, -1.0, 0.0, 0.0, -1.0, 0.0, 0.0, -1.0, 0.0, 0.0, -1.0, -1.381e-07, 0.0, -1.0, -1.381e-07, 0.0, -1.0, -1.381e-07, 0.0, -1.0, -8.532e-08, 0.0, -1.0, -8.532e-08, 0.0, -1.0, -8.532e-08, 0.0, -1.0, 8.082e-07, 0.0, -1.0, 8.082e-07, 0.0, -1.0, 8.082e-07, 0.0, -1.0, 0.0, 0.0, -1.0, 0.0, 0.0, -1.0, 0.0, 0.0, -1.0, -3.233e-06, 9.264e-07, 1.0, -3.233e-06, 9.264e-07, 1.0, -3.233e-06, 9.264e-07, 1.0, 3.29e-06, -1.175e-06, 1.0, 3.29e-06, -1.175e-06, 1.0, 3.29e-06, -1.175e-06, 1.0, 0.0, -6.883e-07, 1.0, 0.0, -6.883e-07, 1.0, 0.0, -6.883e-07, 1.0, -1.723e-06, 3.865e-06, 1.0, -1.723e-06, 3.865e-06, 1.0, -1.723e-06, 3.865e-06, 1.0, 0.0, 0.0, 1.0, 0.0, 0.0, 1.0, 0.0, 0.0, 1.0, 2.761e-07, -3.539e-07, 1.0, 2.761e-07, -3.539e-07, 1.0, 2.761e-07, -3.539e-07, 1.0, 6.826e-07, 2.187e-07, 1.0, 6.826e-07, 2.187e-07, 1.0, 6.826e-07, 2.187e-07, 1.0, -6.466e-06, 0.0, 1.0, -6.466e-06, 0.0, 1.0, -6.466e-06, 0.0, 1.0, 1.104e-06, 0.0, 1.0, 1.104e-06, 0.0, 1.0, 1.104e-06, 0.0, 1.0, 0.0, 0.0, 1.0, 0.0, 0.0, 1.0, 0.0, 0.0, 1.0, -0.6657, -0.7462, 0.000635, -0.6234, -0.7819, 0.002414, -0.8787, -0.4774, 0.002437, -0.8787, -0.4774, 0.002437, -0.8819, -0.4714, 0.001441, -0.6657, -0.7462, 0.000635, -0.2377, -0.9713, -0.001323, -0.1745, -0.7321, 0.6585, -0.5797, -0.6561, 0.4832, -0.5797, -0.6561, 0.4832, -0.6536, -0.7568, -0.001278, -0.2377, -0.9713, -0.001323, 0.2187, -0.9758, 0.0003382, -0.2304, -0.9731, 3.843e-07, -0.2321, -0.9727, -0.001246, -0.2321, -0.9727, -0.001246, 0.2182, -0.9759, 2.436e-07, 0.2187, -0.9758, 0.0003382, 0.1668, -0.7322, 0.6603, -0.1745, -0.7321, 0.6585, -0.2377, -0.9713, -0.001323, -0.2377, -0.9713, -0.001323, 0.2234, -0.9747, 0.0, 0.1668, -0.7322, 0.6603, 0.2187, -0.9758, 0.0003382, 0.2182, -0.9759, 2.436e-07, 0.6729, -0.7396, -0.01118, 0.6729, -0.7396, -0.01118, 0.6393, -0.769, 0.0003164, 0.2187, -0.9758, 0.0003382, 0.608, -0.6369, 0.4739, 0.654, -0.7565, 0.0006681, 0.8979, -0.4402, 0.0006477, 0.8979, -0.4402, 0.0006477, 0.8959, -0.4443, -0.0007476, 0.608, -0.6369, 0.4739, -0.6657, -0.7462, 0.000635, -0.8819, -0.4714, 0.001441, -0.7907, -0.6122, 0.002667, -0.9345, -0.3561, 3.82e-08, -0.8799, -0.4752, 0.001515, -0.7777, -0.6287, 0.0004154, 0.9337, -0.3579, 3.022e-09, 0.887, -0.4617, -0.01045, 0.7575, -0.6526, -0.01827, 1.637e-07, 1.79e-07, -1.0, 0.2851, 0.02533, -0.9582, 0.5726, -0.5795, -0.5799, 0.2851, 0.02533, -0.9582, 0.928, 0.05539, -0.3684, 0.5726, -0.5795, -0.5799, 0.9998, 0.01342, 0.01358, 0.7223, -0.691, 0.03012, 0.5726, -0.5795, -0.5799, 0.1632, 0.7346, 0.6585, 0.6079, -0.5492, 0.5734, 0.6516, 0.4492, 0.6112, -0.1734, 0.7296, 0.6615, 0.6079, -0.5492, 0.5734, 0.1632, 0.7346, 0.6585, 0.6079, -0.5492, 0.5734, -0.1734, 0.7296, 0.6615, -0.5984, -0.5603, 0.5727, -0.6542, 0.4464, 0.6105, -0.5984, -0.5603, 0.5727, -0.1734, 0.7296, 0.6615, -0.952, 0.05769, 0.3007, -0.7139, -0.7001, 0.016, -0.9221, 0.3168, 0.222, -0.9221, 0.3168, 0.222, -0.9166, 0.07204, 0.3933, -0.952, 0.05769, 0.3007, -0.9998, 0.01694, 0.005479, -0.9369, 0.0513, -0.3459, -0.5632, -0.5803, -0.5883, -0.2903, 0.02282, -0.9567, 2.388e-06, 1.786e-07, -1.0, -0.5632, -0.5803, -0.5883, 0.5726, -0.5795, -0.5799, -0.5632, -0.5803, -0.5883, 2.388e-06, 1.786e-07, -1.0, 2.388e-06, 1.786e-07, -1.0, 1.637e-07, 1.79e-07, -1.0, 0.5726, -0.5795, -0.5799, -0.6234, -0.7819, 0.002414, -0.6657, -0.7462, 0.000635, -0.2321, -0.9727, -0.001246, -0.2321, -0.9727, -0.001246, -0.2304, -0.9731, 3.843e-07, -0.6234, -0.7819, 0.002414, -0.6536, -0.7568, -0.001278, -0.5797, -0.6561, 0.4832, -0.8799, -0.4752, 0.001515, -0.8799, -0.4752, 0.001515, -0.8907, -0.4546, 4.113e-08, -0.6536, -0.7568, -0.001278, 0.887, -0.4617, -0.01045, 0.8916, -0.4529, 1.689e-08, 0.6393, -0.769, 0.0003164, 0.6393, -0.769, 0.0003164, 0.6729, -0.7396, -0.01118, 0.887, -0.4617, -0.01045, 0.654, -0.7565, 0.0006681, 0.608, -0.6369, 0.4739, 0.1668, -0.7322, 0.6603, 0.1668, -0.7322, 0.6603, 0.2234, -0.9747, 0.0, 0.654, -0.7565, 0.0006681, -0.1745, -0.7321, 0.6585, -3.365e-09, 0.0, 1.0, 0.0, 0.0, 1.0, 0.0, 0.0, 1.0, -0.5797, -0.6561, 0.4832, -0.1745, -0.7321, 0.6585, 0.1668, -0.7322, 0.6603, -1.265e-06, 0.0, 1.0, -3.365e-09, 0.0, 1.0, -3.365e-09, 0.0, 1.0, -0.1745, -0.7321, 0.6585, 0.1668, -0.7322, 0.6603, 0.608, -0.6369, 0.4739, 0.0, 0.0, 1.0, -1.265e-06, 0.0, 1.0, -1.265e-06, 0.0, 1.0, 0.1668, -0.7322, 0.6603, 0.608, -0.6369, 0.4739, 0.6079, -0.5492, 0.5734, -0.5984, -0.5603, 0.5727, -0.7139, -0.7001, 0.016, -0.7139, -0.7001, 0.016, 0.7223, -0.691, 0.03012, 0.6079, -0.5492, 0.5734, 0.7223, -0.691, 0.03012, 0.6516, 0.4492, 0.6112, 0.6079, -0.5492, 0.5734, 0.6516, 0.4492, 0.6112, 0.7223, -0.691, 0.03012, 0.9081, 0.3252, 0.264, 0.1632, 0.7346, 0.6585, 0.6516, 0.4492, 0.6112, 0.9081, 0.3252, 0.264, 0.9081, 0.3252, 0.264, 0.2168, 0.9762, -3.425e-07, 0.1632, 0.7346, 0.6585, -0.1734, 0.7296, 0.6615, 0.1632, 0.7346, 0.6585, 0.2168, 0.9762, -3.425e-07, 0.2168, 0.9762, -3.425e-07, -0.2312, 0.9729, -2.552e-08, -0.1734, 0.7296, 0.6615, -0.6542, 0.4464, 0.6105, -0.1734, 0.7296, 0.6615, -0.2312, 0.9729, -2.552e-08, -0.2312, 0.9729, -2.552e-08, -0.9221, 0.3168, 0.222, -0.6542, 0.4464, 0.6105, -0.5984, -0.5603, 0.5727, -0.6542, 0.4464, 0.6105, -0.9221, 0.3168, 0.222, -0.9221, 0.3168, 0.222, -0.7139, -0.7001, 0.016, -0.5984, -0.5603, 0.5727, 0.9998, 0.01342, 0.01358, 0.9377, 0.0584, 0.3425, 0.7223, -0.691, 0.03012, -0.9998, 0.01694, 0.005479, -0.5632, -0.5803, -0.5883, -0.7139, -0.7001, 0.016, 0.8959, -0.4443, -0.0007476, 0.9337, -0.3579, 3.022e-09, 0.8245, -0.5659, -0.001258, -0.8819, -0.4714, 0.001441, -0.9345, -0.3561, 3.82e-08, -0.7907, -0.6122, 0.002667, -0.8799, -0.4752, 0.001515, -0.5797, -0.6561, 0.4832, -0.7777, -0.6287, 0.0004154, 0.887, -0.4617, -0.01045, 0.6729, -0.7396, -0.01118, 0.7575, -0.6526, -0.01827, 0.928, 0.05539, -0.3684, 0.9998, 0.01342, 0.01358, 0.5726, -0.5795, -0.5799, 0.9377, 0.0584, 0.3425, 0.882, 0.07837, 0.4647, 0.9081, 0.3252, 0.264, 0.9081, 0.3252, 0.264, 0.7223, -0.691, 0.03012, 0.9377, 0.0584, 0.3425, -0.9369, 0.0513, -0.3459, -0.2903, 0.02282, -0.9567, -0.5632, -0.5803, -0.5883, -0.952, 0.05769, 0.3007, -0.9998, 0.01694, 0.005479, -0.7139, -0.7001, 0.016, 1.0, -5.755e-06, -8.413e-09, 0.809, 0.5878, -5.379e-08, 0.809, 0.5878, -1.61e-08, 0.809, 0.5878, -1.61e-08, 1.0, -8.508e-06, -9.518e-10, 1.0, -5.755e-06, -8.413e-09, 0.809, 0.5878, -5.379e-08, 0.309, 0.9511, -1.27e-07, 0.309, 0.9511, -2.798e-08, 0.309, 0.9511, -2.798e-08, 0.809, 0.5878, -1.61e-08, 0.809, 0.5878, -5.379e-08, -0.309, 0.9511, -1.344e-07, 0.309, 0.9511, -2.798e-08, 0.309, 0.9511, -1.27e-07, 0.309, 0.9511, -1.27e-07, -0.309, 0.9511, -1.268e-07, -0.309, 0.9511, -1.344e-07, -0.809, 0.5878, -6.022e-08, -0.309, 0.9511, -1.344e-07, -0.309, 0.9511, -1.268e-07, -0.309, 0.9511, -1.268e-07, -0.809, 0.5878, -3e-08, -0.809, 0.5878, -6.022e-08, -1.0, -3.89e-07, 9.361e-09, -0.809, 0.5878, -6.022e-08, -0.809, 0.5878, -3e-08, -0.809, 0.5878, -3e-08, -1.0, 3.99e-08, 4.893e-09, -1.0, -3.89e-07, 9.361e-09, 1.0, -5.755e-06, -8.413e-09, 1.0, -8.508e-06, -9.518e-10, 0.887, -0.4617, -0.01045, 0.887, -0.4617, -0.01045, 0.9337, -0.3579, 3.022e-09, 1.0, -5.755e-06, -8.413e-09, -1.0, -3.89e-07, 9.361e-09, -0.8819, -0.4714, 0.001441, -0.8787, -0.4774, 0.002437, -0.9345, -0.3561, 3.82e-08, -0.8819, -0.4714, 0.001441, -1.0, -3.89e-07, 9.361e-09, -1.0, -3.89e-07, 9.361e-09, -1.0, 3.99e-08, 4.893e-09, -0.9345, -0.3561, 3.82e-08, 0.887, -0.4617, -0.01045, 1.0, -8.508e-06, -9.518e-10, 0.8916, -0.4529, 1.689e-08, -9.697e-07, -0.7335, 0.6797, -4.163e-07, -0.03809, 0.9993, -7.443e-08, -0.03807, 0.9993, -8.511e-06, 0.0, -1.0, -4.735e-06, 0.5, -0.866, -4.946e-06, 0.5, -0.866, -8.39e-07, 0.866, 0.5, -2.07e-06, 0.5, 0.866, -6.121e-06, 0.5, 0.866, 8.086e-07, -0.6797, -0.7335, 2.479e-06, 0.03809, -0.9993, 1.002e-06, 0.03811, -0.9993, 2.866e-06, 0.866, -0.5, 1.95e-06, 1.0, 1.49e-06, -1.359e-06, 1.0, 1.439e-05, 2.481e-06, -1.253e-06, -1.0, 3.862e-06, -0.5, -0.866, 9.964e-07, -0.5, -0.866, 9.97e-07, 0.7335, -0.6797, 7.357e-07, 0.0381, -0.9993, 3.552e-07, 0.03807, -0.9993, -8.488e-07, -0.7335, 0.6797, -7.033e-07, -0.9993, -0.03809, -7.754e-07, -0.9993, -0.03811, 7.232e-07, 0.6797, 0.7335, 9.831e-07, 0.9993, 0.03809, 1.039e-06, 0.9993, 0.03807, 5.925e-07, 0.7335, -0.6797, 8.69e-07, 0.9993, 0.03809, 1.304e-06, 0.9993, 0.03811, 9.353e-07, 0.866, 0.5, 3.747e-06, 1.0, -1.095e-07, 2.667e-06, 1.0, -1.268e-05, -2.437e-07, -0.6797, -0.7335, -5.364e-07, -0.9993, -0.03809, -7.311e-07, -0.9993, -0.03807, 4.363e-07, 0.6797, 0.7335, -1.231e-06, -0.03809, 0.9993, -1.815e-07, -0.03811, 0.9993, 1.727e-06, -0.866, 0.5, 7.27e-06, -0.5, 0.866, 5.276e-06, -0.5, 0.866, 6.719e-06, 0.0, 1.0, 2.687e-06, 0.5, 0.866, 4.093e-06, 0.5, 0.866, 1.705e-06, 0.866, -0.5, -1.231e-06, 0.5, -0.866, 1.382e-06, 0.5, -0.866, -1.764e-06, -0.866, -0.5, -3.51e-06, -0.5, -0.866, -6.492e-06, -0.5, -0.866, -7.586e-06, 0.0, 1.0, -7.849e-07, -0.5, 0.866, -2.065e-06, -0.5, 0.866, 9.353e-07, -0.866, -0.5, 1.456e-06, -1.0, 2.848e-07, 3.756e-07, -1.0, 1.387e-05, 2.734e-06, -0.866, 0.5, -2.51e-06, -1.0, 5.915e-07, -6.477e-07, -1.0, -1.33e-05])] * 3)])

# ---- objects
ob_trash_can_03 = bpy.data.objects.new('trash_can_03', me_mesh)
ob_trash_can_03_002 = bpy.data.objects.new('trash_can_03.002', me_mesh_002)

# ---- transforms, parenting, visibility, modifiers, constraints
ob_trash_can_03.location = (0.6616, 0.0, 0.0)
ob_trash_can_03.rotation_euler = (-8.742e-08, 7.55e-08, 1.192e-07)
ob_trash_can_03.scale = (0.1, 0.1, 0.1)
ob_trash_can_03.color = (0.8, 0.8, 0.8, 1.0)
ob_trash_can_03.lineart.crease_threshold = 0.0
ob_trash_can_03_002.location = (0.6616, 0.0, 0.0)
ob_trash_can_03_002.rotation_euler = (-8.742e-08, 7.55e-08, 1.192e-07)
ob_trash_can_03_002.scale = (0.1, 0.1, 0.1)
ob_trash_can_03_002.color = (0.8, 0.8, 0.8, 1.0)
ob_trash_can_03_002.lineart.crease_threshold = 0.0

# ---- collection membership
col_collection.objects.link(ob_trash_can_03)
col_collection.objects.link(ob_trash_can_03_002)

# ---- scene / render settings (as saved in the file)
scene.frame_start = 1; scene.frame_end = 250; scene.frame_set(1)
scene.render.engine = 'BLENDER_EEVEE_NEXT'
scene.render.fps = 30
scene.cycles.use_denoising = False
scene.cycles.samples = 128
scene.cycles.sampling_pattern = 'TABULATED_SOBOL'
scene.cycles.use_adaptive_sampling = False
scene.cycles.use_light_tree = False
scene.view_settings.view_transform = 'Filmic'
bpy.context.view_layer.update()

# ---- added for rendering (the .blend has no active camera and no usable light): camera, sun
cam_auto = bpy.data.cameras.new('AutoCamera')
cam_auto.lens = 50.0
cam_auto.sensor_width = 36.0
cam_auto.clip_end = 1000.0
ob_auto_camera = bpy.data.objects.new('AutoCamera', cam_auto)
scene.collection.objects.link(ob_auto_camera)
ob_auto_camera.location = (3.831, -4.58605, 4.94059)
ob_auto_camera.rotation_euler = (1.09748, -7.21219e-08, 0.694738)
scene.camera = ob_auto_camera
light_auto_sun = bpy.data.lights.new('AutoSun', 'SUN')
light_auto_sun.energy = 3.0
light_auto_sun.angle = 0.0523599
ob_auto_sun = bpy.data.objects.new('AutoSun', light_auto_sun)
scene.collection.objects.link(ob_auto_sun)
ob_auto_sun.rotation_euler = (0.872665, 0.174533, 0.523599)
bpy.context.view_layer.update()
